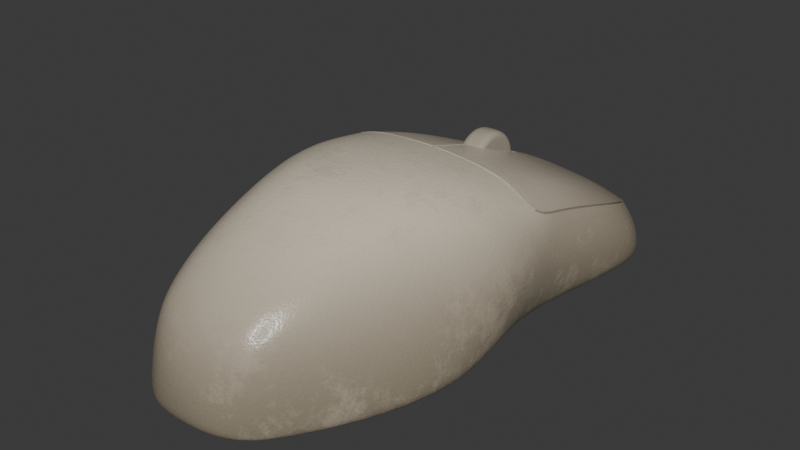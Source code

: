 # Source: Mouse_Unity.blend  (saved by Blender 4.0.36; exported with 4.5.12 LTS)
import bpy
from mathutils import Matrix  # noqa: F401  (used for matrix-valued properties, if any)

bpy.ops.wm.read_factory_settings(use_empty=True)
scene = bpy.context.scene
scene.name = 'Scene'

# ---- collections
col_collection = bpy.data.collections.new('Collection'); scene.collection.children.link(col_collection)
col_mouse = bpy.data.collections.new('Mouse'); col_collection.children.link(col_mouse)

# ---- materials (node trees are filled in below, after node groups)
mat_plastic = bpy.data.materials.new('Plastic')
mat_plastic.use_transparent_shadow = False
mat_plastic_001 = bpy.data.materials.new('Plastic.001')
mat_plastic_001.use_transparent_shadow = False

# ---- node groups
ng_auto_smooth = bpy.data.node_groups.new('Auto Smooth', 'GeometryNodeTree')
_s = ng_auto_smooth.interface.new_socket(name='Geometry', in_out='OUTPUT', socket_type='NodeSocketGeometry')
_s = ng_auto_smooth.interface.new_socket(name='Geometry', in_out='INPUT', socket_type='NodeSocketGeometry')
_s = ng_auto_smooth.interface.new_socket(name='Angle', in_out='INPUT', socket_type='NodeSocketFloat')
_s.subtype = 'ANGLE'
_s.min_value = 0.0
_s.max_value = 3.142
ng_auto_smooth.is_modifier = True
_N = ng_auto_smooth.nodes; _L = ng_auto_smooth.links
n0 = _N.new('NodeGroupOutput'); n0.name = 'Group Output'; n0.location = (480, -100)
n1 = _N.new('NodeGroupInput'); n1.name = 'Group Input'; n1.location = (-420, -300)
n2 = _N.new('NodeGroupInput'); n2.name = 'Group Input.001'; n2.location = (-60, -100)
n3 = _N.new('GeometryNodeSetShadeSmooth'); n3.name = 'Set Shade Smooth'; n3.location = (120, -100)
n3.domain = 'EDGE'
n4 = _N.new('GeometryNodeSetShadeSmooth'); n4.name = 'Set Shade Smooth.001'; n4.location = (300, -100)
n5 = _N.new('GeometryNodeInputMeshEdgeAngle'); n5.name = 'Edge Angle'; n5.location = (-420, -220)
n6 = _N.new('GeometryNodeInputEdgeSmooth'); n6.name = 'Is Edge Smooth'; n6.location = (-60, -160)
n7 = _N.new('GeometryNodeInputShadeSmooth'); n7.name = 'Is Face Smooth'; n7.location = (-240, -340)
n8 = _N.new('FunctionNodeBooleanMath'); n8.name = 'Boolean Math'; n8.location = (-60, -220)
n9 = _N.new('FunctionNodeCompare'); n9.name = 'Compare'; n9.location = (-240, -180)
n9.operation = 'LESS_EQUAL'
_L.new(n5.outputs[0], n9.inputs[0])
_L.new(n4.outputs[0], n0.inputs[0])
_L.new(n1.outputs[1], n9.inputs[1])
_L.new(n9.outputs[0], n8.inputs[0])
_L.new(n7.outputs[0], n8.inputs[1])
_L.new(n2.outputs[0], n3.inputs[0])
_L.new(n6.outputs[0], n3.inputs[1])
_L.new(n3.outputs[0], n4.inputs[0])
_L.new(n8.outputs[0], n3.inputs[2])
n0.is_active_output = True

# ---- material node trees
mat_plastic.use_nodes = True; mat_plastic.node_tree.nodes.clear()
_N = mat_plastic.node_tree.nodes; _L = mat_plastic.node_tree.links
n0 = _N.new('NodeFrame'); n0.name = 'Frame'; n0.location = (-1393, -644)
n0.label = 'Bump'
n0.width = 744
n1 = _N.new('NodeFrame'); n1.name = 'Frame.001'; n1.location = (-5193, 721)
n1.width = 2396
n2 = _N.new('ShaderNodeOutputMaterial'); n2.name = 'Material Output'; n2.location = (300, 300)
n3 = _N.new('ShaderNodeBump'); n3.name = 'Bump'; n3.location = (574, -40)
n3.inputs[0].default_value = 0.1
n3.inputs[1].default_value = 1.0
n3.inputs[2].default_value = 1.0
n4 = _N.new('ShaderNodeTexNoise'); n4.name = 'Noise Texture'; n4.location = (390, -40)
n4.inputs[2].default_value = 50.0
n4.inputs[3].default_value = 10.0
n4.inputs[4].default_value = 0.85
n4.inputs[5].default_value = 2.5
n5 = _N.new('ShaderNodeMapping'); n5.name = 'Mapping'; n5.location = (210, -40)
n6 = _N.new('ShaderNodeTexCoord'); n6.name = 'Texture Coordinate'; n6.location = (30, -40)
n7 = _N.new('ShaderNodeBevel'); n7.name = 'Bevel'; n7.location = (662, -30)
n7.inputs[0].default_value = 0.075
n8 = _N.new('ShaderNodeNewGeometry'); n8.name = 'Geometry'; n8.location = (662, -165)
n9 = _N.new('ShaderNodeVectorMath'); n9.name = 'Vector Math'; n9.location = (866, -75)
n9.operation = 'DOT_PRODUCT'
n10 = _N.new('ShaderNodeTexCoord'); n10.name = 'Texture Coordinate.001'; n10.location = (30, -429)
n11 = _N.new('ShaderNodeMapping'); n11.name = 'Mapping.001'; n11.location = (210, -429)
n12 = _N.new('ShaderNodeTexNoise'); n12.name = 'Noise Texture.001'; n12.location = (390, -429)
n12.inputs[2].default_value = 10.0
n12.inputs[3].default_value = 10.0
n12.inputs[4].default_value = 0.8
n13 = _N.new('ShaderNodeMapRange'); n13.name = 'Map Range'; n13.location = (1058, -75)
n13.clamp = False
n13.inputs[1].default_value = 0.9
n13.inputs[3].default_value = 1.0
n13.inputs[4].default_value = 0.0
n14 = _N.new('ShaderNodeMapping'); n14.name = 'Mapping.002'; n14.location = (-1494, 221)
n14.inputs[1].default_value = (-0.01, 0.0, 0.0)
n14.inputs[2].default_value = (0.0, 1.571, 0.0)
n15 = _N.new('ShaderNodeTexCoord'); n15.name = 'Texture Coordinate.002'; n15.location = (-1674, 221)
n16 = _N.new('ShaderNodeValToRGB'); n16.name = 'Color Ramp.001'; n16.location = (565, -429)
while len(n16.color_ramp.elements) > 1: n16.color_ramp.elements.remove(n16.color_ramp.elements[-1])
n16.color_ramp.elements[0].position = 0.3364; n16.color_ramp.elements[0].color = (0.0, 0.0, 0.0, 1.0)
_e = n16.color_ramp.elements.new(0.5909); _e.color = (1.0, 1.0, 1.0, 1.0)
n17 = _N.new('ShaderNodeMix'); n17.name = 'Mix'; n17.location = (1487, -86)
n17.data_type = 'RGBA'
n17.inputs[7].default_value = (5.481e-05, 5.481e-05, 5.481e-05, 1.0)
n18 = _N.new('ShaderNodeTexCoord'); n18.name = 'Texture Coordinate.003'; n18.location = (877, -435)
n19 = _N.new('ShaderNodeMapping'); n19.name = 'Mapping.003'; n19.location = (1057, -435)
n20 = _N.new('ShaderNodeTexNoise'); n20.name = 'Musgrave Texture'; n20.location = (1238, -435)
n20.width = 150
n20.noise_dimensions = '4D'
n20.normalize = False
n20.inputs[1].default_value = 1.3
n20.inputs[2].default_value = 1.0
n20.inputs[3].default_value = 14.0
n20.inputs[4].default_value = 0.8716
n20.inputs[5].default_value = 2.5
n21 = _N.new('ShaderNodeValToRGB'); n21.name = 'Color Ramp.003'; n21.location = (1425, -433)
while len(n21.color_ramp.elements) > 1: n21.color_ramp.elements.remove(n21.color_ramp.elements[-1])
n21.color_ramp.elements[0].position = 0.1; n21.color_ramp.elements[0].color = (0.05, 0.05, 0.05, 1.0)
_e = n21.color_ramp.elements.new(1.0); _e.color = (0.7, 0.7, 0.7, 1.0)
n22 = _N.new('ShaderNodeTexCoord'); n22.name = 'Texture Coordinate.004'; n22.location = (-1932, -168)
n23 = _N.new('ShaderNodeMapping'); n23.name = 'Mapping.004'; n23.location = (-1752, -168)
n24 = _N.new('ShaderNodeMix'); n24.name = 'Mix.001'; n24.location = (1778, -101)
n24.data_type = 'RGBA'
n24.inputs[7].default_value = (0.3, 0.3, 0.3, 1.0)
n25 = _N.new('ShaderNodeValToRGB'); n25.name = 'Color Ramp.004'; n25.location = (2126, -174)
while len(n25.color_ramp.elements) > 1: n25.color_ramp.elements.remove(n25.color_ramp.elements[-1])
n25.color_ramp.elements[0].position = 0.0; n25.color_ramp.elements[0].color = (0.9, 0.8161, 0.54, 1.0)
_e = n25.color_ramp.elements.new(1.0); _e.color = (0.0, 0.0, 0.0, 1.0)
n26 = _N.new('ShaderNodeValToRGB'); n26.name = 'Color Ramp.005'; n26.location = (-1385, -166)
while len(n26.color_ramp.elements) > 1: n26.color_ramp.elements.remove(n26.color_ramp.elements[-1])
n26.color_ramp.elements[0].position = 0.0; n26.color_ramp.elements[0].color = (0.3, 0.3, 0.3, 1.0)
_e = n26.color_ramp.elements.new(1.0); _e.color = (0.6, 0.6, 0.6, 1.0)
n27 = _N.new('ShaderNodeTexGradient'); n27.name = 'Gradient Texture'; n27.location = (-1313, 227)
n27.gradient_type = 'QUADRATIC'
n28 = _N.new('ShaderNodeTexNoise'); n28.name = 'Musgrave Texture.001'; n28.location = (-1572, -168)
n28.width = 150
n28.noise_dimensions = '4D'
n28.normalize = False
n28.inputs[1].default_value = 1.3
n28.inputs[2].default_value = 1.0
n28.inputs[3].default_value = 9.0
n28.inputs[4].default_value = 0.8706
n29 = _N.new('ShaderNodeMix'); n29.name = 'Mix.002'; n29.location = (-977, 228)
n29.data_type = 'RGBA'
n29.inputs[7].default_value = (0.4946, 0.4946, 0.4946, 1.0)
n30 = _N.new('ShaderNodeBsdfPrincipled'); n30.name = 'Principled BSDF'; n30.location = (-9, 281)
n30.inputs[2].default_value = 0.25
n30.inputs[3].default_value = 1.45
n31 = _N.new('ShaderNodeValToRGB'); n31.name = 'Color Ramp.006'; n31.location = (-444, 308)
while len(n31.color_ramp.elements) > 1: n31.color_ramp.elements.remove(n31.color_ramp.elements[-1])
n31.color_ramp.elements[0].position = 0.0; n31.color_ramp.elements[0].color = (0.15, 0.12, 0.075, 1.0)
_e = n31.color_ramp.elements.new(1.0); _e.color = (0.9, 0.792, 0.63, 1.0)
n3.parent = n0
n4.parent = n0
n5.parent = n0
n6.parent = n0
n7.parent = n1
n8.parent = n1
n9.parent = n1
n10.parent = n1
n11.parent = n1
n12.parent = n1
n13.parent = n1
n16.parent = n1
n17.parent = n1
n18.parent = n1
n19.parent = n1
n20.parent = n1
n21.parent = n1
n24.parent = n1
n25.parent = n1
_L.new(n5.outputs[0], n4.inputs[0])
_L.new(n6.outputs[3], n5.inputs[0])
_L.new(n4.outputs[0], n3.inputs[3])
_L.new(n3.outputs[0], n30.inputs[5])
_L.new(n7.outputs[0], n9.inputs[0])
_L.new(n8.outputs[1], n9.inputs[1])
_L.new(n9.outputs[1], n13.inputs[0])
_L.new(n11.outputs[0], n12.inputs[0])
_L.new(n10.outputs[3], n11.inputs[0])
_L.new(n13.outputs[0], n17.inputs[6])
_L.new(n12.outputs[0], n16.inputs[0])
_L.new(n16.outputs[0], n17.inputs[0])
_L.new(n19.outputs[0], n20.inputs[0])
_L.new(n18.outputs[3], n19.inputs[0])
_L.new(n17.outputs[2], n24.inputs[6])
_L.new(n20.outputs[0], n21.inputs[0])
_L.new(n21.outputs[0], n24.inputs[0])
_L.new(n24.outputs[2], n25.inputs[0])
_L.new(n14.outputs[0], n27.inputs[0])
_L.new(n15.outputs[3], n14.inputs[0])
_L.new(n23.outputs[0], n28.inputs[0])
_L.new(n22.outputs[3], n23.inputs[0])
_L.new(n28.outputs[0], n26.inputs[0])
_L.new(n27.outputs[0], n29.inputs[6])
_L.new(n26.outputs[0], n29.inputs[0])
_L.new(n29.outputs[2], n31.inputs[0])
_L.new(n31.outputs[0], n30.inputs[0])
_L.new(n30.outputs[0], n2.inputs[0])
n2.is_active_output = True
mat_plastic_001.use_nodes = True; mat_plastic_001.node_tree.nodes.clear()
_N = mat_plastic_001.node_tree.nodes; _L = mat_plastic_001.node_tree.links
n0 = _N.new('NodeFrame'); n0.name = 'Frame'; n0.location = (-1695, -637)
n0.label = 'Bump'
n0.width = 744
n1 = _N.new('ShaderNodeTexNoise'); n1.name = 'Noise Texture'; n1.location = (390, -40)
n1.inputs[2].default_value = 10.0
n1.inputs[3].default_value = 10.0
n1.inputs[4].default_value = 0.8
n2 = _N.new('ShaderNodeMapping'); n2.name = 'Mapping'; n2.location = (210, -40)
n3 = _N.new('ShaderNodeTexCoord'); n3.name = 'Texture Coordinate'; n3.location = (30, -40)
n4 = _N.new('ShaderNodeBevel'); n4.name = 'Bevel'; n4.location = (-3408, 435)
n4.inputs[0].default_value = 0.1
n5 = _N.new('ShaderNodeNewGeometry'); n5.name = 'Geometry'; n5.location = (-3408, 299)
n6 = _N.new('ShaderNodeVectorMath'); n6.name = 'Vector Math'; n6.location = (-3204, 390)
n6.operation = 'DOT_PRODUCT'
n7 = _N.new('ShaderNodeMapRange'); n7.name = 'Map Range'; n7.location = (-3012, 390)
n7.clamp = False
n7.inputs[1].default_value = 0.9
n7.inputs[3].default_value = 1.0
n7.inputs[4].default_value = 0.0
n8 = _N.new('ShaderNodeMix'); n8.name = 'Mix'; n8.location = (-2583, 379)
n8.data_type = 'RGBA'
n8.inputs[7].default_value = (5.481e-05, 5.481e-05, 5.481e-05, 1.0)
n9 = _N.new('ShaderNodeTexCoord'); n9.name = 'Texture Coordinate.001'; n9.location = (-4040, 36)
n10 = _N.new('ShaderNodeMapping'); n10.name = 'Mapping.001'; n10.location = (-3860, 36)
n11 = _N.new('ShaderNodeTexNoise'); n11.name = 'Noise Texture.001'; n11.location = (-3680, 36)
n11.inputs[2].default_value = 10.0
n11.inputs[3].default_value = 10.0
n11.inputs[4].default_value = 0.8
n12 = _N.new('ShaderNodeValToRGB'); n12.name = 'Color Ramp.001'; n12.location = (-3505, 36)
while len(n12.color_ramp.elements) > 1: n12.color_ramp.elements.remove(n12.color_ramp.elements[-1])
n12.color_ramp.elements[0].position = 0.3364; n12.color_ramp.elements[0].color = (0.0, 0.0, 0.0, 1.0)
_e = n12.color_ramp.elements.new(0.5909); _e.color = (1.0, 1.0, 1.0, 1.0)
n13 = _N.new('ShaderNodeTexCoord'); n13.name = 'Texture Coordinate.003'; n13.location = (-3192, 30)
n14 = _N.new('ShaderNodeMapping'); n14.name = 'Mapping.003'; n14.location = (-3012, 30)
n15 = _N.new('ShaderNodeTexNoise'); n15.name = 'Musgrave Texture'; n15.location = (-2832, 30)
n15.width = 150
n15.noise_dimensions = '4D'
n15.normalize = False
n15.inputs[1].default_value = 1.3
n15.inputs[2].default_value = 1.0
n15.inputs[3].default_value = 14.0
n15.inputs[4].default_value = 0.8716
n15.inputs[5].default_value = 2.5
n16 = _N.new('ShaderNodeValToRGB'); n16.name = 'Color Ramp.004'; n16.location = (-638, 291)
while len(n16.color_ramp.elements) > 1: n16.color_ramp.elements.remove(n16.color_ramp.elements[-1])
n16.color_ramp.elements[0].position = 0.0; n16.color_ramp.elements[0].color = (0.3, 0.3, 0.2093, 1.0)
_e = n16.color_ramp.elements.new(1.0); _e.color = (0.0, 0.0, 0.0, 1.0)
n17 = _N.new('ShaderNodeOutputMaterial'); n17.name = 'Material Output'; n17.location = (300, 300)
n18 = _N.new('ShaderNodeBump'); n18.name = 'Bump'; n18.location = (574, -40)
n18.inputs[0].default_value = 0.05
n18.inputs[1].default_value = 1.0
n18.inputs[2].default_value = 1.0
n19 = _N.new('ShaderNodeMix'); n19.name = 'Mix.001'; n19.location = (-2292, 364)
n19.data_type = 'RGBA'
n19.inputs[7].default_value = (0.6, 0.6, 0.6, 1.0)
n20 = _N.new('ShaderNodeValToRGB'); n20.name = 'Color Ramp.003'; n20.location = (-2645, 32)
while len(n20.color_ramp.elements) > 1: n20.color_ramp.elements.remove(n20.color_ramp.elements[-1])
n20.color_ramp.elements[0].position = 0.1; n20.color_ramp.elements[0].color = (0.05, 0.05, 0.05, 1.0)
_e = n20.color_ramp.elements.new(1.0); _e.color = (0.7, 0.7, 0.7, 1.0)
n21 = _N.new('ShaderNodeBsdfPrincipled'); n21.name = 'Principled BSDF.001'; n21.location = (-310, 288)
n21.inputs[0].default_value = (0.4, 0.3517, 0.2792, 1.0)
n21.inputs[2].default_value = 0.25
n21.inputs[3].default_value = 1.45
n1.parent = n0
n2.parent = n0
n3.parent = n0
n18.parent = n0
_L.new(n2.outputs[0], n1.inputs[0])
_L.new(n3.outputs[3], n2.inputs[0])
_L.new(n1.outputs[0], n18.inputs[3])
_L.new(n18.outputs[0], n21.inputs[5])
_L.new(n4.outputs[0], n6.inputs[0])
_L.new(n5.outputs[1], n6.inputs[1])
_L.new(n6.outputs[1], n7.inputs[0])
_L.new(n10.outputs[0], n11.inputs[0])
_L.new(n9.outputs[3], n10.inputs[0])
_L.new(n7.outputs[0], n8.inputs[6])
_L.new(n11.outputs[0], n12.inputs[0])
_L.new(n12.outputs[0], n8.inputs[0])
_L.new(n14.outputs[0], n15.inputs[0])
_L.new(n13.outputs[3], n14.inputs[0])
_L.new(n8.outputs[2], n19.inputs[6])
_L.new(n15.outputs[0], n20.inputs[0])
_L.new(n20.outputs[0], n19.inputs[0])
_L.new(n19.outputs[2], n16.inputs[0])
_L.new(n21.outputs[0], n17.inputs[0])
n17.is_active_output = True

# ---- world
world_world = bpy.data.worlds.new('World'); scene.world = world_world
world_world.use_nodes = True; world_world.node_tree.nodes.clear()
_N = world_world.node_tree.nodes; _L = world_world.node_tree.links
n0 = _N.new('ShaderNodeOutputWorld'); n0.name = 'World Output'; n0.location = (300, 300)
n1 = _N.new('ShaderNodeBackground'); n1.name = 'Background'; n1.location = (10, 300)
n1.inputs[0].default_value = (0.05088, 0.05088, 0.05088, 1.0)
_L.new(n1.outputs[0], n0.inputs[0])
n0.is_active_output = True
world_world.color = (0.05088, 0.05088, 0.05088)
world_world.use_sun_shadow = False
world_world.sun_shadow_jitter_overblur = 0.0

# ---- meshes
me_cube_007 = bpy.data.meshes.new('Cube.007')
me_cube_007.from_pydata([(0.7852, 2.774, 0.02529), (-0.7849, 2.67, 0.02529), (-0.8419, 2.161, 0.01686), (0.8419, 2.247, 0.01686), (0.3871, -0.8313, 0.02529), (-0.3871, -0.8313, 0.02529), (0.7021, 1.337, 0.01686), (0.7495, 0.7752, 0.01686), (-0.7495, 0.7752, 0.01686), (-0.7021, 1.321, 0.01686), (-0.834, 0.2972, 0.01686), (0.834, 0.2972, 0.01686), (-0.671, -0.3309, 0.01686), (0.671, -0.3309, 0.01686), (0.8324, 2.81, 0.126), (-0.8322, 2.701, 0.1321), (-0.966, 2.16, 0.1622), (0.966, 2.258, 0.1525), (0.3842, -0.8594, 0.1763), (-0.3842, -0.8614, 0.1779), (0.88, 1.401, 0.194), (0.9395, 0.821, 0.2189), (-0.9395, 0.8043, 0.2194), (-0.88, 1.366, 0.1972), (-0.9177, 0.2976, 0.2253), (0.9177, 0.3087, 0.2235), (-0.7207, -0.3274, 0.2057), (0.7207, -0.3216, 0.2023), (-0.8456, 2.226, 0.5016), (-0.8304, 1.561, 0.6817), (-0.8346, 0.9264, 0.7935), (-0.6737, 0.3032, 0.8222), (-0.5223, -0.3209, 0.721), (0.8457, 2.323, 0.4594), (0.8304, 1.653, 0.6679), (0.8346, 0.9986, 0.7912), (0.6737, 0.3514, 0.8145), (0.5223, -0.2958, 0.7062), (-0.3765, -0.7516, 0.5441), (0.3765, -0.7419, 0.5363), (-0.7231, 2.677, 0.3362), (0.7235, 2.766, 0.3088), (-0.2973, 2.223, 0.0), (0.2975, 2.26, 0.0), (-0.3104, 0.9833, 0.9955), (0.3104, 1.017, 0.9945), (-0.2366, 0.3222, 1.028), (0.2366, 0.3444, 1.024), (-0.1816, -0.3276, 0.8932), (0.1816, -0.316, 0.8864), (0.2186, 2.884, 0.3396), (-0.2175, 2.853, 0.349), (-0.3106, 0.2972, 0.0), (0.3106, 0.2972, 0.0), (-0.1398, -0.9064, 0.01686), (0.1398, -0.9064, 0.01686), (0.2554, 1.336, 0.0), (-0.2554, 1.328, 0.0), (0.2134, 2.998, 0.1232), (-0.2124, 2.966, 0.1245), (-0.1388, -0.848, 0.5865), (0.1388, -0.8443, 0.5835), (0.2516, -0.3356, 0.0), (-0.2516, -0.3356, 0.0), (-0.1179, -1.006, 0.1716), (0.1179, -1.006, 0.1712), (0.2372, 2.888, 0.01686), (-0.2364, 2.853, 0.01686), (-0.2711, 0.7752, 0.0), (0.2711, 0.7752, 0.0), (-1.397e-09, 0.7752, 0.0), (-0.5342, 0.7752, 0.002108), (0.000442, 2.893, 0.01686), (0.8521, 2.593, 0.01831), (-0.8519, 2.488, 0.01831), (0.7014, 1.014, 0.01686), (0.5551, 2.844, 0.01831), (-0.7014, 1.012, 0.01686), (8.149e-09, -1.014, 0.1714), (-0.7685, 1.735, 0.01686), (0.7685, 1.786, 0.01686), (-0.5118, -0.6421, 0.01831), (0.7869, -0.002818, 0.01686), (-0.2408, -0.9726, 0.1725), (0.809, 0.5494, 0.01686), (-0.809, 0.5494, 0.01686), (-0.7869, -0.002818, 0.01686), (0.5118, -0.6421, 0.01831), (4.191e-09, -0.3365, 0.0), (0.4928, -0.3333, 0.002108), (3.725e-09, -0.861, 0.5872), (-0.278, -0.8066, 0.5766), (0.0005702, 3.008, 0.1238), (0.609, 0.2972, 0.002108), (8.848e-09, 0.2972, 0.0), (-0.5047, 2.771, 0.3472), (-0.609, 0.2972, 0.002108), (0.0006013, 2.891, 0.3464), (0.5053, 2.836, 0.3266), (0.3616, -0.3021, 0.8401), (2.794e-09, -0.3253, 0.9004), (-0.3616, -0.3241, 0.8531), (0.534, 2.938, 0.1228), (-1.071e-08, 1.333, 0.0), (0.9642, 2.588, 0.136), (-0.9642, 2.473, 0.1449), (0.9004, 1.077, 0.2091), (-0.9004, 1.056, 0.2102), (-0.9161, 1.762, 0.1806), (0.9161, 1.827, 0.1736), (-0.5556, -0.632, 0.1904), (0.8428, 0.002682, 0.2154), (0.9491, 0.5759, 0.2242), (-0.9491, 0.562, 0.2251), (-0.8428, -0.005681, 0.2183), (0.5556, -0.6284, 0.1877), (0.4688, 0.3536, 0.9714), (0.603, 2.256, 0.002108), (-0.9307, 0.2972, 0.0682), (-0.7401, -0.3296, 0.06576), (-0.9472, 2.151, 0.06033), (-0.8198, 1.325, 0.0647), (-4.191e-09, 0.3333, 1.039), (0.3827, -0.8719, 0.06318), (0.7401, -0.3289, 0.06533), (0.8198, 1.345, 0.0643), (0.9472, 2.245, 0.0591), (0.8368, 2.805, 0.05689), (-0.3827, -0.8721, 0.06338), (-0.8366, 2.694, 0.05765), (-0.4688, 0.3115, 0.9782), (0.9307, 0.2986, 0.06798), (0.881, 0.7809, 0.06741), (-0.881, 0.7788, 0.06747), (-0.7895, 2.699, 0.2428), (1.63e-09, 1.0, 1.008), (0.6086, 1.027, 0.9433), (-0.8414, 1.899, 0.5968), (-0.6086, 0.9637, 0.9453), (0.5028, 1.337, 0.002108), (-0.842, 1.238, 0.7471), (-0.7675, 0.617, 0.8217), (6.519e-09, -0.9108, 0.01686), (-0.5938, -0.01552, 0.7866), (-0.4459, -0.5851, 0.6339), (0.8034, 2.6, 0.3698), (-0.6029, 2.19, 0.002108), (0.8414, 1.995, 0.5664), (0.2773, -0.8857, 0.01831), (0.842, 1.321, 0.7425), (-0.5028, 1.324, 0.002108), (0.7675, 0.6772, 0.8179), (-0.5334, 2.864, 0.1261), (0.5938, 0.02073, 0.774), (0.278, -0.7992, 0.5707), (0.3868, -0.8067, 0.3728), (-0.6446, -0.3231, 0.4648), (-0.8274, 0.299, 0.5239), (-0.9358, 0.8633, 0.5065), (-0.9024, 1.46, 0.4398), (-0.9488, 2.188, 0.3342), (0.9489, 2.289, 0.3057), (0.9024, 1.529, 0.4305), (0.9358, 0.9119, 0.505), (0.8274, 0.3315, 0.5187), (0.6446, -0.3062, 0.4549), (-0.3868, -0.8126, 0.3775), (8.838e-05, 2.248, 0.0), (0.4459, -0.5694, 0.622), (-0.2773, -0.8857, 0.01831), (-0.4928, -0.3333, 0.002108), (-0.8032, 2.506, 0.408), (0.2408, -0.9716, 0.1717), (0.7897, 2.799, 0.225), (-0.5546, 2.767, 0.01831), (0.5342, 0.7752, 0.002108), (-0.1182, -1.005, 0.0615), (0.1182, -1.005, 0.06145), (-0.2527, 1.013, 0.0), (0.2527, 1.014, 0.0), (0.2948, -0.003409, 0.0), (-0.2948, -0.003409, 0.0), (0.2198, 2.985, 0.05544), (-0.2188, 2.952, 0.05561), (0.1586, -0.6164, 0.7583), (-0.1586, -0.6235, 0.7638), (0.1253, -0.9627, 0.3658), (-0.1253, -0.9643, 0.367), (0.2055, 0.00981, 0.9763), (-0.2055, -0.006917, 0.9821), (-0.2779, 0.6528, 1.029), (0.2779, 0.6806, 1.027), (-0.3176, 1.314, 0.9389), (0.3176, 1.353, 0.9368), (0.2735, 2.643, 0.002108), (-0.2731, 2.604, 0.002108), (-0.2062, 2.95, 0.2254), (0.2073, 2.98, 0.2212), (0.2971, 0.5494, 0.0), (-0.2971, 0.5494, 0.0), (0.1915, -0.6628, 0.002108), (-0.1915, -0.6628, 0.002108), (-0.2817, 1.762, 0.0), (0.2817, 1.785, 0.0), (0.5556, 1.787, 0.002108), (-0.3754, -0.654, 0.004137), (-0.5838, 0.5494, 0.002108), (0.5103, 2.921, 0.2186), (-0.5932, 2.544, 0.004137), (0.6214, 1.363, 0.8863), (0.5475, 0.6906, 0.9748), (-0.4083, -0.01339, 0.935), (-0.8687, -0.003065, 0.06733), (-0.8762, 1.734, 0.06262), (-0.2552, -0.9209, 0.3676), (0.5612, -0.6424, 0.06378), (0.8762, 1.79, 0.06174), (0.9594, 2.587, 0.05732), (-0.5612, -0.6428, 0.06412), (-0.9594, 2.471, 0.05843), (0.4083, 0.01832, 0.924), (0.8687, -0.00202, 0.06697), (0.8306, 1.022, 0.06618), (0.9261, 0.5527, 0.06807), (-0.8306, 1.017, 0.06632), (0.2552, -0.9175, 0.3649), (-0.9261, 0.551, 0.06818), (-0.5475, 0.6379, 0.9782), (-0.317, -0.6006, 0.7371), (0.317, -0.587, 0.7268), (-0.5445, 2.852, 0.05609), (-0.7443, -0.01143, 0.5029), (-0.8993, 0.5878, 0.5235), (-0.9212, 1.144, 0.4787), (-0.9231, 1.827, 0.3897), (0.9231, 1.912, 0.3692), (0.9212, 1.201, 0.4756), (0.8993, 0.6283, 0.5209), (0.7443, 0.01297, 0.4944), (0.5775, -0.003114, 0.002108), (-0.9249, 2.482, 0.2814), (-0.521, -0.6048, 0.4174), (0.521, -0.5943, 0.4095), (0.9249, 2.59, 0.2554), (-0.5775, -0.003114, 0.002108), (-1.193e-08, 0.00101, 0.9917), (-5.995e-09, -0.00352, 0.0), (3.725e-09, -0.9762, 0.3667), (0.4983, 1.014, 0.002108), (5.995e-09, -0.6301, 0.7674), (0.5451, 2.929, 0.05567), (-1.141e-08, 1.014, 0.0), (0.2399, -0.9773, 0.06178), (-0.4983, 1.012, 0.002108), (0.0005243, 2.994, 0.05552), (7.101e-09, -1.011, 0.06147), (-0.2399, -0.9774, 0.06188), (-7.48e-09, 0.6667, 1.041), (-0.6214, 1.29, 0.8903), (-1.31e-09, 1.333, 0.9506), (0.5934, 2.621, 0.004137), (0.0002652, 2.639, 0.002108), (-0.5096, 2.853, 0.2289), (0.0006338, 2.991, 0.2236), (0.5838, 0.5494, 0.002108), (-8.906e-09, 0.5494, 0.0), (0.3754, -0.654, 0.004137), (3.725e-09, -0.6654, 0.002108), (-0.5556, 1.747, 0.002108), (1.104e-05, 1.776, 0.0), (0.06, 2.157, 0.6546), (-0.06, 2.157, 0.6546), (0.06, 2.131, 0.5646), (-0.06, 2.131, 0.5646), (0.06, 2.058, 0.4987), (-0.06, 2.058, 0.4987), (0.06, 1.96, 0.4746), (-0.06, 1.96, 0.4746), (0.06, 1.861, 0.4987), (-0.06, 1.861, 0.4987), (0.06, 1.788, 0.5646), (-0.06, 1.788, 0.5646), (0.06, 1.762, 0.6546), (-0.06, 1.762, 0.6546), (0.06, 1.788, 0.7445), (-0.06, 1.788, 0.7445), (0.06, 1.861, 0.8104), (-0.06, 1.861, 0.8104), (0.06, 1.96, 0.8345), (-0.06, 1.96, 0.8345), (0.06, 2.058, 0.8104), (-0.06, 2.058, 0.8104), (0.06, 2.131, 0.7445), (-0.06, 2.131, 0.7445), (0.06, 1.961, 0.5582), (0.06, 2.065, 0.6531), (0.06, 1.854, 0.656), (0.06, 1.958, 0.7509), (-0.06, 2.065, 0.6531), (-0.06, 1.961, 0.5582), (-0.06, 1.958, 0.7509), (-0.06, 1.854, 0.656), (0.06, 2.151, 0.608), (-0.06, 2.151, 0.608), (0.06, 2.099, 0.5273), (-0.06, 2.099, 0.5273), (0.06, 2.011, 0.4808), (-0.06, 2.011, 0.4808), (0.06, 1.908, 0.4808), (-0.06, 1.908, 0.4808), (0.06, 1.82, 0.5273), (-0.06, 1.82, 0.5273), (0.06, 1.769, 0.608), (-0.06, 1.769, 0.608), (0.06, 1.769, 0.7011), (-0.06, 1.769, 0.7011), (0.06, 1.82, 0.7818), (-0.06, 1.82, 0.7818), (0.06, 1.908, 0.8283), (-0.06, 1.908, 0.8283), (0.06, 2.011, 0.8283), (-0.06, 2.011, 0.8283), (0.06, 2.099, 0.7818), (-0.06, 2.099, 0.7818), (0.06, 2.151, 0.7011), (-0.06, 2.151, 0.7011), (0.06, 1.906, 0.5186), (0.06, 2.016, 0.5181), (0.06, 1.81, 0.6057), (0.06, 1.906, 0.6054), (0.06, 1.81, 0.7055), (0.06, 2.015, 0.6038), (0.06, 2.11, 0.6036), (0.06, 1.904, 0.7053), (0.06, 2.014, 0.7037), (0.06, 1.904, 0.791), (0.06, 2.109, 0.7034), (0.06, 2.013, 0.7905), (-0.06, 2.109, 0.7034), (-0.06, 2.11, 0.6036), (-0.06, 2.013, 0.7905), (-0.06, 2.014, 0.7037), (-0.06, 1.904, 0.791), (-0.06, 2.015, 0.6038), (-0.06, 2.016, 0.5181), (-0.06, 1.904, 0.7053), (-0.06, 1.906, 0.6054), (-0.06, 1.81, 0.7055), (-0.06, 1.906, 0.5186), (-0.06, 1.81, 0.6057), (0.06, 1.96, 0.4991), (0.06, 1.854, 0.5589), (0.06, 1.789, 0.6552), (0.06, 2.066, 0.5575), (0.06, 1.96, 0.6546), (0.06, 1.853, 0.7516), (0.06, 2.13, 0.6539), (0.06, 2.065, 0.7502), (0.06, 1.959, 0.81), (-0.06, 2.13, 0.6539), (-0.06, 2.065, 0.7502), (-0.06, 1.959, 0.81), (-0.06, 2.066, 0.5575), (-0.06, 1.96, 0.6546), (-0.06, 1.853, 0.7516), (-0.06, 1.96, 0.4991), (-0.06, 1.854, 0.5589), (-0.06, 1.789, 0.6552), (0.06, 2.178, 0.6546), (0.06, 2.17, 0.6031), (0.06, 2.149, 0.5552), (-0.06, 2.149, 0.5552), (-0.06, 2.17, 0.6031), (-0.06, 2.178, 0.6546), (0.06, 2.114, 0.5141), (0.06, 2.069, 0.4825), (-0.06, 2.069, 0.4825), (-0.06, 2.114, 0.5141), (0.06, 2.016, 0.4627), (0.06, 1.96, 0.4558), (-0.06, 1.96, 0.4558), (-0.06, 2.016, 0.4627), (0.06, 1.903, 0.4627), (0.06, 1.85, 0.4825), (-0.06, 1.85, 0.4825), (-0.06, 1.903, 0.4627), (0.06, 1.805, 0.5141), (0.06, 1.771, 0.5552), (-0.06, 1.771, 0.5552), (-0.06, 1.805, 0.5141), (0.06, 1.749, 0.6031), (0.06, 1.741, 0.6546), (-0.06, 1.741, 0.6546), (-0.06, 1.749, 0.6031), (0.06, 1.749, 0.706), (0.06, 1.771, 0.7539), (-0.06, 1.771, 0.7539), (-0.06, 1.749, 0.706), (0.06, 1.805, 0.795), (0.06, 1.85, 0.8266), (-0.06, 1.85, 0.8266), (-0.06, 1.805, 0.795), (0.06, 1.903, 0.8465), (0.06, 1.96, 0.8533), (-0.06, 1.96, 0.8533), (-0.06, 1.903, 0.8465), (0.06, 2.016, 0.8465), (0.06, 2.069, 0.8266), (-0.06, 2.069, 0.8266), (-0.06, 2.016, 0.8465), (0.06, 2.114, 0.795), (0.06, 2.149, 0.7539), (-0.06, 2.149, 0.7539), (-0.06, 2.114, 0.795), (0.06, 2.17, 0.706), (-0.06, 2.17, 0.706), (-1.287e-18, 2.178, 0.6546), (4.343e-09, 2.149, 0.5552), (7.522e-09, 2.069, 0.4825), (8.686e-09, 1.96, 0.4558), (7.522e-09, 1.85, 0.4825), (4.343e-09, 1.771, 0.5552), (-1.287e-18, 1.741, 0.6546), (-4.343e-09, 1.771, 0.7539), (-7.522e-09, 1.85, 0.8266), (-8.686e-09, 1.96, 0.8533), (-7.522e-09, 2.069, 0.8266), (-4.343e-09, 2.149, 0.7539), (5.973e-09, 2.17, 0.6031), (6.141e-09, 2.114, 0.5141), (8.388e-09, 2.016, 0.4627), (8.388e-09, 1.903, 0.4627), (6.141e-09, 1.805, 0.5141), (2.248e-09, 1.749, 0.6031), (-2.248e-09, 1.749, 0.706), (-6.141e-09, 1.805, 0.795), (-8.388e-09, 1.903, 0.8465), (-8.388e-09, 2.016, 0.8465), (-6.141e-09, 2.114, 0.795), (-2.248e-09, 2.17, 0.706), (0.08386, 2.198, 0.661), (0.08428, 1.79, 0.8134), (0.1194, 1.994, 0.737), (-0.001138, 1.71, 0.8433), (-0.001138, 2.276, 0.6318), (0.1103, 1.883, 0.7786), (0.11, 2.105, 0.6955), (0.04439, 2.256, 0.6393), (0.04493, 1.73, 0.8358), (0.09919, 1.833, 0.7972), (0.1171, 1.938, 0.7582), (0.117, 2.051, 0.7158), (0.09886, 2.155, 0.677), (0.06541, 2.231, 0.6485), (0.02165, 2.271, 0.6338), (0.02222, 1.715, 0.8415), (0.06589, 1.755, 0.8264), (0.05295, 1.804, 0.8081), (0.03516, 1.804, 0.8081), (-0.001138, 1.804, 0.8081), (0.07082, 1.804, 0.8081), (0.07082, 1.853, 0.7897), (0.07082, 1.903, 0.7712), (0.07082, 1.952, 0.7528), (0.07082, 2.001, 0.7344), (0.07082, 2.051, 0.7159), (0.07082, 2.1, 0.6975), (0.07082, 2.149, 0.6791), (0.05295, 2.191, 0.6637), (0.03516, 2.191, 0.6637), (-0.001138, 2.191, 0.6637), (0.07082, 2.191, 0.6637), (-0.001138, 2.247, 0.6424), (-0.001138, 2.217, 0.6537), (0.02022, 2.244, 0.6438), (0.03824, 2.212, 0.6556), (0.04132, 2.234, 0.6475), (0.05207, 2.227, 0.6501), (0.04735, 2.209, 0.6567), (0.08202, 1.87, 0.7834), (0.09366, 1.866, 0.7848), (0.08701, 1.999, 0.7353), (0.1032, 1.997, 0.7361), (0.08624, 1.947, 0.7546), (0.1017, 1.942, 0.7564), (0.08397, 1.896, 0.7737), (0.09712, 1.89, 0.7761), (0.08389, 2.102, 0.6968), (0.09697, 2.104, 0.6962), (0.0862, 2.051, 0.7159), (0.1016, 2.051, 0.7159), (0.09322, 2.131, 0.686), (0.0824, 2.129, 0.6867), (-0.001138, 1.741, 0.8316), (0.04738, 1.783, 0.8159), (0.05148, 1.763, 0.8235), (0.04168, 1.755, 0.8266), (0.03842, 1.779, 0.8174), (0.0206, 1.745, 0.8304), (-0.001138, 1.774, 0.8193), (-0.08614, 2.198, 0.661), (-0.08655, 1.79, 0.8134), (-0.1217, 1.994, 0.737), (-0.1125, 1.883, 0.7786), (-0.1123, 2.105, 0.6955), (-0.04667, 2.256, 0.6393), (-0.04721, 1.73, 0.8358), (-0.1015, 1.833, 0.7972), (-0.1194, 1.938, 0.7582), (-0.1193, 2.051, 0.7158), (-0.1011, 2.155, 0.677), (-0.06768, 2.231, 0.6485), (-0.02392, 2.271, 0.6338), (-0.02449, 1.715, 0.8415), (-0.06817, 1.755, 0.8264), (-0.05523, 1.804, 0.8081), (-0.03744, 1.804, 0.8081), (-0.07309, 1.804, 0.8081), (-0.07309, 1.853, 0.7897), (-0.07309, 1.903, 0.7712), (-0.07309, 1.952, 0.7528), (-0.07309, 2.001, 0.7344), (-0.07309, 2.051, 0.7159), (-0.07309, 2.1, 0.6975), (-0.07309, 2.149, 0.6791), (-0.05523, 2.191, 0.6637), (-0.03744, 2.191, 0.6637), (-0.07309, 2.191, 0.6637), (-0.0225, 2.244, 0.6438), (-0.04052, 2.212, 0.6556), (-0.04359, 2.234, 0.6475), (-0.05435, 2.227, 0.6501), (-0.04963, 2.209, 0.6567), (-0.0843, 1.87, 0.7834), (-0.09593, 1.866, 0.7848), (-0.08929, 1.999, 0.7353), (-0.1055, 1.997, 0.7361), (-0.08852, 1.947, 0.7546), (-0.1039, 1.942, 0.7564), (-0.08624, 1.896, 0.7737), (-0.09939, 1.89, 0.7761), (-0.08617, 2.102, 0.6968), (-0.09924, 2.104, 0.6962), (-0.08848, 2.051, 0.7159), (-0.1039, 2.051, 0.7159), (-0.0955, 2.131, 0.686), (-0.08467, 2.129, 0.6867), (-0.04966, 1.783, 0.8159), (-0.05376, 1.763, 0.8235), (-0.04395, 1.755, 0.8266), (-0.0407, 1.779, 0.8174), (-0.02288, 1.745, 0.8304), (-0.01929, 2.191, 0.6637), (0.01701, 2.191, 0.6637), (0.01855, 2.215, 0.6547), (-0.02083, 2.215, 0.6547), (0.01701, 1.804, 0.8081), (-0.01929, 1.804, 0.8081), (0.01864, 1.777, 0.8183), (-0.02092, 1.777, 0.8183), (-0.8378, 2.21, 0.4424), (-0.8118, 1.536, 0.6125), (0.8385, 2.307, 0.4025), (0.8119, 1.623, 0.5996), (-0.7178, 2.656, 0.2934), (0.7202, 2.748, 0.2656), (-0.2991, 2.289, 0.5827), (0.2992, 2.331, 0.5639), (-0.3104, 1.633, 0.8188), (0.311, 1.676, 0.8126), (0.2124, 2.875, 0.2881), (-0.2087, 2.844, 0.2973), (-0.4945, 2.759, 0.2979), (0.002067, 2.883, 0.2941), (0.4976, 2.825, 0.2778), (-0.8264, 1.879, 0.5323), (-0.8189, 1.182, 0.6946), (0.0003246, 1.655, 0.8282), (0.6012, 1.686, 0.764), (-0.6009, 1.608, 0.776), (0.000135, 2.317, 0.5837), (0.5984, 2.328, 0.5188), (-0.5982, 2.253, 0.5551), (0.8047, 2.583, 0.319), (0.8266, 1.972, 0.5038), (0.8186, 1.262, 0.6914), (-0.8033, 2.485, 0.3562), (-0.256, 2.601, 0.4482), (0.257, 2.638, 0.4319), (-0.3117, 1.239, 0.9114), (0.3123, 1.277, 0.9095), (-0.3119, 1.961, 0.7102), (0.3121, 2.005, 0.6964), (-0.5477, 2.544, 0.4339), (0.6072, 2.013, 0.6469), (0.604, 1.288, 0.8614), (0.0006151, 2.635, 0.4461), (0.5486, 2.614, 0.4012), (-0.6037, 1.217, 0.865), (0.0002995, 1.258, 0.923), (-0.607, 1.934, 0.6731), (0.0001786, 1.986, 0.7156)], [], [(43, 117, 204, 203), (117, 3, 80, 204), (204, 80, 6, 139), (203, 204, 139, 56), (54, 169, 205, 201), (169, 5, 81, 205), (205, 81, 12, 170), (201, 205, 170, 63), (68, 199, 206, 71), (199, 52, 96, 206), (206, 96, 10, 85), (71, 206, 85, 8), (58, 197, 207, 102), (197, 50, 98, 207), (207, 98, 41, 173), (102, 207, 173, 14), (67, 195, 208, 174), (195, 42, 146, 208), (208, 146, 2, 74), (174, 208, 74, 1), (45, 136, 209, 193), (136, 35, 149, 209), (47, 116, 210, 191), (116, 36, 151, 210), (210, 151, 35, 136), (191, 210, 136, 45), (48, 189, 211, 101), (189, 46, 130, 211), (211, 130, 31, 143), (101, 211, 143, 32), (10, 86, 212, 118), (86, 12, 119, 212), (212, 119, 26, 114), (118, 212, 114, 24), (2, 79, 213, 120), (79, 9, 121, 213), (213, 121, 23, 108), (120, 213, 108, 16), (64, 187, 214, 83), (187, 60, 91, 214), (214, 91, 38, 166), (83, 214, 166, 19), (4, 87, 215, 123), (87, 13, 124, 215), (215, 124, 27, 115), (123, 215, 115, 18), (6, 80, 216, 125), (80, 3, 126, 216), (216, 126, 17, 109), (125, 216, 109, 20), (3, 73, 217, 126), (73, 0, 127, 217), (217, 127, 14, 104), (126, 217, 104, 17), (12, 81, 218, 119), (81, 5, 128, 218), (218, 128, 19, 110), (119, 218, 110, 26), (1, 74, 219, 129), (74, 2, 120, 219), (219, 120, 16, 105), (129, 219, 105, 15), (37, 153, 220, 99), (153, 36, 116, 220), (220, 116, 47, 188), (99, 220, 188, 49), (13, 82, 221, 124), (82, 11, 131, 221), (221, 131, 25, 111), (124, 221, 111, 27), (7, 75, 222, 132), (75, 6, 125, 222), (222, 125, 20, 106), (132, 222, 106, 21), (11, 84, 223, 131), (84, 7, 132, 223), (223, 132, 21, 112), (131, 223, 112, 25), (9, 77, 224, 121), (77, 8, 133, 224), (224, 133, 22, 107), (121, 224, 107, 23), (18, 155, 225, 172), (155, 39, 154, 225), (225, 154, 61, 186), (172, 225, 186, 65), (8, 85, 226, 133), (85, 10, 118, 226), (226, 118, 24, 113), (133, 226, 113, 22), (31, 130, 227, 141), (130, 46, 190, 227), (227, 190, 44, 138), (141, 227, 138, 30), (60, 185, 228, 91), (185, 48, 101, 228), (228, 101, 32, 144), (91, 228, 144, 38), (39, 168, 229, 154), (168, 37, 99, 229), (229, 99, 49, 184), (154, 229, 184, 61), (59, 183, 230, 152), (183, 67, 174, 230), (230, 174, 1, 129), (152, 230, 129, 15), (32, 143, 231, 156), (143, 31, 157, 231), (231, 157, 24, 114), (156, 231, 114, 26), (31, 141, 232, 157), (141, 30, 158, 232), (232, 158, 22, 113), (157, 232, 113, 24), (30, 140, 233, 158), (140, 29, 159, 233), (233, 159, 23, 107), (158, 233, 107, 22), (29, 137, 234, 159), (137, 28, 160, 234), (234, 160, 16, 108), (159, 234, 108, 23), (33, 147, 235, 161), (147, 34, 162, 235), (235, 162, 20, 109), (161, 235, 109, 17), (34, 149, 236, 162), (149, 35, 163, 236), (236, 163, 21, 106), (162, 236, 106, 20), (35, 151, 237, 163), (151, 36, 164, 237), (237, 164, 25, 112), (163, 237, 112, 21), (36, 153, 238, 164), (153, 37, 165, 238), (238, 165, 27, 111), (164, 238, 111, 25), (11, 82, 239, 93), (82, 13, 89, 239), (239, 89, 62, 180), (93, 239, 180, 53), (15, 105, 240, 134), (105, 16, 160, 240), (240, 160, 28, 171), (134, 240, 171, 40), (26, 110, 241, 156), (110, 19, 166, 241), (241, 166, 38, 144), (156, 241, 144, 32), (18, 115, 242, 155), (115, 27, 165, 242), (242, 165, 37, 168), (155, 242, 168, 39), (17, 104, 243, 161), (104, 14, 173, 243), (243, 173, 41, 145), (161, 243, 145, 33), (52, 181, 244, 96), (181, 63, 170, 244), (244, 170, 12, 86), (96, 244, 86, 10), (49, 188, 245, 100), (188, 47, 122, 245), (245, 122, 46, 189), (100, 245, 189, 48), (53, 180, 246, 94), (180, 62, 88, 246), (246, 88, 63, 181), (94, 246, 181, 52), (65, 186, 247, 78), (186, 61, 90, 247), (247, 90, 60, 187), (78, 247, 187, 64), (69, 179, 248, 175), (179, 56, 139, 248), (248, 139, 6, 75), (175, 248, 75, 7), (61, 184, 249, 90), (184, 49, 100, 249), (249, 100, 48, 185), (90, 249, 185, 60), (14, 127, 250, 102), (127, 0, 76, 250), (250, 76, 66, 182), (102, 250, 182, 58), (68, 178, 251, 70), (178, 57, 103, 251), (251, 103, 56, 179), (70, 251, 179, 69), (65, 177, 252, 172), (177, 55, 148, 252), (252, 148, 4, 123), (172, 252, 123, 18), (8, 77, 253, 71), (77, 9, 150, 253), (253, 150, 57, 178), (71, 253, 178, 68), (58, 182, 254, 92), (182, 66, 72, 254), (254, 72, 67, 183), (92, 254, 183, 59), (64, 176, 255, 78), (176, 54, 142, 255), (255, 142, 55, 177), (78, 255, 177, 65), (19, 128, 256, 83), (128, 5, 169, 256), (256, 169, 54, 176), (83, 256, 176, 64), (46, 122, 257, 190), (122, 47, 191, 257), (257, 191, 45, 135), (190, 257, 135, 44), (30, 138, 258, 140), (138, 44, 192, 258), (44, 135, 259, 192), (135, 45, 193, 259), (0, 73, 260, 76), (73, 3, 117, 260), (260, 117, 43, 194), (76, 260, 194, 66), (66, 194, 261, 72), (194, 43, 167, 261), (261, 167, 42, 195), (72, 261, 195, 67), (15, 134, 262, 152), (134, 40, 95, 262), (262, 95, 51, 196), (152, 262, 196, 59), (59, 196, 263, 92), (196, 51, 97, 263), (263, 97, 50, 197), (92, 263, 197, 58), (7, 84, 264, 175), (84, 11, 93, 264), (264, 93, 53, 198), (175, 264, 198, 69), (69, 198, 265, 70), (198, 53, 94, 265), (265, 94, 52, 199), (70, 265, 199, 68), (4, 148, 266, 87), (148, 55, 200, 266), (266, 200, 62, 89), (87, 266, 89, 13), (55, 142, 267, 200), (142, 54, 201, 267), (267, 201, 63, 88), (200, 267, 88, 62), (2, 146, 268, 79), (146, 42, 202, 268), (268, 202, 57, 150), (79, 268, 150, 9), (42, 167, 269, 202), (167, 43, 203, 269), (269, 203, 56, 103), (202, 269, 103, 57), (428, 372, 371, 417), (417, 429, 374, 370), (429, 377, 376, 418), (418, 430, 378, 375), (430, 381, 380, 419), (419, 431, 382, 379), (431, 385, 384, 420), (420, 432, 386, 383), (432, 389, 388, 421), (421, 433, 390, 387), (433, 393, 392, 422), (422, 434, 394, 391), (434, 397, 396, 423), (423, 435, 398, 395), (435, 401, 400, 424), (424, 436, 402, 399), (436, 405, 404, 425), (425, 437, 406, 403), (437, 409, 408, 426), (426, 438, 410, 407), (438, 413, 412, 427), (427, 439, 414, 411), (439, 415, 373, 416), (276, 308, 350, 306), (308, 278, 326, 350), (350, 326, 294, 327), (306, 350, 327, 274), (278, 310, 351, 326), (310, 280, 328, 351), (351, 328, 296, 329), (326, 351, 329, 294), (280, 312, 352, 328), (312, 282, 314, 352), (352, 314, 284, 330), (328, 352, 330, 296), (274, 327, 353, 304), (327, 294, 331, 353), (353, 331, 295, 332), (304, 353, 332, 272), (294, 329, 354, 331), (329, 296, 333, 354), (354, 333, 297, 334), (331, 354, 334, 295), (296, 330, 355, 333), (330, 284, 316, 355), (355, 316, 286, 335), (333, 355, 335, 297), (272, 332, 356, 302), (332, 295, 336, 356), (356, 336, 292, 324), (302, 356, 324, 270), (295, 334, 357, 336), (334, 297, 337, 357), (357, 337, 290, 322), (336, 357, 322, 292), (297, 335, 358, 337), (335, 286, 318, 358), (358, 318, 288, 320), (337, 358, 320, 290), (271, 325, 359, 303), (325, 293, 338, 359), (359, 338, 298, 339), (303, 359, 339, 273), (293, 323, 360, 338), (323, 291, 340, 360), (360, 340, 300, 341), (338, 360, 341, 298), (291, 321, 361, 340), (321, 289, 319, 361), (361, 319, 287, 342), (340, 361, 342, 300), (273, 339, 362, 305), (339, 298, 343, 362), (362, 343, 299, 344), (305, 362, 344, 275), (298, 341, 363, 343), (341, 300, 345, 363), (363, 345, 301, 346), (343, 363, 346, 299), (300, 342, 364, 345), (342, 287, 317, 364), (364, 317, 285, 347), (345, 364, 347, 301), (275, 344, 365, 307), (344, 299, 348, 365), (365, 348, 279, 309), (307, 365, 309, 277), (299, 346, 366, 348), (346, 301, 349, 366), (366, 349, 281, 311), (348, 366, 311, 279), (301, 347, 367, 349), (347, 285, 315, 367), (367, 315, 283, 313), (349, 367, 313, 281), (416, 373, 372, 428), (302, 270, 368, 369), (272, 302, 369, 370), (303, 273, 371, 372), (271, 303, 372, 373), (304, 272, 370, 374), (274, 304, 374, 375), (305, 275, 376, 377), (273, 305, 377, 371), (306, 274, 375, 378), (276, 306, 378, 379), (307, 277, 380, 381), (275, 307, 381, 376), (308, 276, 379, 382), (278, 308, 382, 383), (309, 279, 384, 385), (277, 309, 385, 380), (310, 278, 383, 386), (280, 310, 386, 387), (311, 281, 388, 389), (279, 311, 389, 384), (312, 280, 387, 390), (282, 312, 390, 391), (313, 283, 392, 393), (281, 313, 393, 388), (314, 282, 391, 394), (284, 314, 394, 395), (315, 285, 396, 397), (283, 315, 397, 392), (316, 284, 395, 398), (286, 316, 398, 399), (317, 287, 400, 401), (285, 317, 401, 396), (318, 286, 399, 402), (288, 318, 402, 403), (319, 289, 404, 405), (287, 319, 405, 400), (320, 288, 403, 406), (290, 320, 406, 407), (321, 291, 408, 409), (289, 321, 409, 404), (322, 290, 407, 410), (292, 322, 410, 411), (323, 293, 412, 413), (291, 323, 413, 408), (324, 292, 411, 414), (270, 324, 414, 368), (325, 271, 373, 415), (293, 325, 415, 412), (368, 416, 428, 369), (414, 439, 416, 368), (412, 415, 439, 427), (410, 438, 427, 411), (408, 413, 438, 426), (406, 437, 426, 407), (404, 409, 437, 425), (402, 436, 425, 403), (400, 405, 436, 424), (398, 435, 424, 399), (396, 401, 435, 423), (394, 434, 423, 395), (392, 397, 434, 422), (390, 433, 422, 391), (388, 393, 433, 421), (386, 432, 421, 387), (384, 389, 432, 420), (382, 431, 420, 383), (380, 385, 431, 419), (378, 430, 419, 379), (376, 381, 430, 418), (374, 429, 418, 375), (371, 377, 429, 417), (369, 428, 417, 370), (468, 478, 475, 469), (454, 474, 476, 447), (452, 491, 488, 446), (495, 456, 457, 494), (446, 488, 490, 451), (489, 465, 464, 481), (481, 464, 463, 483), (483, 463, 462, 485), (485, 462, 461, 479), (487, 466, 465, 489), (467, 466, 487, 492), (445, 486, 480, 449), (450, 484, 486, 445), (442, 482, 484, 450), (451, 490, 482, 442), (453, 447, 476, 477), (497, 494, 457, 458), (558, 497, 458, 556), (443, 455, 498, 493), (499, 459, 557, 559), (455, 448, 496, 498), (499, 559, 551, 493), (448, 456, 495, 496), (496, 495, 494, 497), (457, 456, 441, 460), (492, 491, 452, 467), (453, 468, 471, 440), (467, 452, 440, 471), (490, 489, 481, 482), (482, 481, 483, 484), (484, 483, 485, 486), (486, 485, 479, 480), (488, 487, 489, 490), (480, 479, 461, 449), (449, 461, 460, 441), (487, 488, 491, 492), (477, 478, 468, 453), (476, 475, 478, 477), (525, 526, 529, 532), (512, 505, 530, 528), (510, 504, 542, 545), (548, 547, 515, 514), (504, 509, 544, 542), (543, 535, 521, 522), (535, 537, 520, 521), (537, 539, 519, 520), (539, 533, 518, 519), (541, 543, 522, 523), (524, 546, 541, 523), (503, 507, 534, 540), (508, 503, 540, 538), (502, 508, 538, 536), (509, 502, 536, 544), (511, 531, 530, 505), (550, 516, 515, 547), (559, 557, 516, 550), (443, 493, 551, 513), (498, 496, 497, 558), (513, 551, 549, 506), (493, 498, 558, 499), (506, 549, 548, 514), (549, 550, 547, 548), (515, 517, 501, 514), (546, 524, 510, 545), (511, 500, 527, 525), (524, 527, 500, 510), (544, 536, 535, 543), (536, 538, 537, 535), (538, 540, 539, 537), (540, 534, 533, 539), (542, 544, 543, 541), (534, 507, 518, 533), (507, 501, 517, 518), (541, 546, 545, 542), (531, 511, 525, 532), (530, 531, 532, 529), (553, 554, 473, 470), (475, 554, 553, 469), (476, 474, 554, 475), (474, 472, 473, 554), (454, 444, 472, 474), (512, 528, 472, 444), (552, 470, 473, 555), (529, 526, 552, 555), (530, 529, 555, 528), (528, 555, 473, 472), (559, 550, 549, 551), (499, 558, 556, 459), (560, 582, 593, 586), (582, 566, 587, 593), (593, 587, 571, 572), (586, 593, 572, 564), (569, 578, 594, 592), (578, 563, 584, 594), (594, 584, 562, 581), (592, 594, 581, 567), (595, 585, 563, 578), (590, 595, 578, 569), (566, 580, 596, 587), (580, 567, 588, 596), (596, 588, 570, 573), (587, 596, 573, 571), (567, 581, 597, 588), (581, 562, 583, 597), (597, 583, 565, 574), (588, 597, 574, 570), (598, 589, 568, 579), (576, 598, 579, 561), (599, 590, 569, 577), (589, 599, 577, 568), (561, 579, 600, 575), (579, 568, 591, 600), (600, 591, 566, 582), (575, 600, 582, 560), (568, 577, 601, 591), (577, 569, 592, 601), (601, 592, 567, 580), (591, 601, 580, 566)])
me_cube_007.polygons.foreach_set('use_smooth', [1, 1, 1, 1, 1, 1, 1, 1, 1, 1, 1, 1, 1, 1, 1, 1, 1, 1, 1, 1, 1, 1, 1, 1, 1, 1, 1, 1, 1, 1, 1, 1, 1, 1, 1, 1, 1, 1, 1, 1, 1, 1, 1, 1, 1, 1, 1, 1, 1, 1, 1, 1, 1, 1, 1, 1, 1, 1, 1, 1, 1, 1, 1, 1, 1, 1, 1, 1, 1, 1, 1, 1, 1, 1, 1, 1, 1, 1, 1, 1, 1, 1, 1, 1, 1, 1, 1, 1, 1, 1, 1, 1, 1, 1, 1, 1, 1, 1, 1, 1, 1, 1, 1, 1, 1, 1, 1, 1, 1, 1, 1, 1, 1, 1, 1, 1, 1, 1, 1, 1, 1, 1, 1, 1, 1, 1, 1, 1, 1, 1, 1, 1, 1, 1, 1, 1, 1, 1, 1, 1, 1, 1, 1, 1, 1, 1, 1, 1, 1, 1, 1, 1, 1, 1, 1, 1, 1, 1, 1, 1, 1, 1, 1, 1, 1, 1, 1, 1, 1, 1, 1, 1, 1, 1, 1, 1, 1, 1, 1, 1, 1, 1, 1, 1, 1, 1, 1, 1, 1, 1, 1, 1, 1, 1, 1, 1, 1, 1, 1, 1, 1, 1, 1, 1, 1, 1, 1, 1, 1, 1, 1, 1, 1, 1, 1, 1, 1, 1, 1, 1, 1, 1, 1, 1, 1, 1, 1, 1, 1, 1, 1, 1, 1, 1, 1, 1, 1, 1, 1, 1, 1, 1, 1, 1, 1, 1, 1, 1, 1, 1, 1, 1, 1, 1, 1, 1, 1, 1, 1, 1, 1, 1, 1, 1, 1, 1, 1, 1, 1, 1, 1, 1, 1, 1, 1, 1, 1, 1, 1, 1, 1, 1, 1, 1, 1, 1, 1, 1, 1, 1, 1, 1, 1, 1, 1, 1, 1, 1, 1, 1, 1, 1, 1, 1, 1, 1, 1, 1, 1, 1, 1, 1, 1, 1, 1, 1, 1, 1, 1, 1, 1, 1, 1, 1, 1, 1, 1, 1, 1, 1, 1, 1, 1, 1, 1, 1, 1, 1, 1, 1, 1, 1, 1, 1, 1, 1, 1, 1, 1, 1, 1, 1, 1, 1, 1, 1, 1, 1, 1, 1, 1, 1, 1, 1, 1, 1, 1, 1, 1, 1, 1, 1, 1, 1, 1, 1, 1, 1, 1, 1, 1, 1, 1, 1, 1, 1, 1, 1, 1, 1, 1, 1, 1, 1, 1, 1, 1, 1, 1, 1, 1, 1, 1, 1, 1, 1, 1, 1, 1, 1, 1, 1, 1, 1, 1, 1, 1, 1, 1, 1, 1, 1, 1, 1, 1, 1, 0, 0, 0, 0, 0, 0, 0, 0, 0, 0, 0, 0, 0, 0, 0, 0, 0, 0, 0, 0, 0, 0, 0, 0, 0, 0, 0, 0, 0, 0, 0, 0, 0, 0, 0, 0, 0, 0, 0, 0, 0, 0, 0, 0, 0, 0, 0, 0, 0, 0, 0, 0, 0, 0, 0, 0, 0, 0, 0, 0, 0, 0, 0, 0, 0, 0, 0, 0, 0, 0, 0, 0, 0, 0, 0, 0, 0, 0, 0, 0, 0, 0, 0, 0, 0, 0, 0, 0, 1, 1, 1, 1, 1, 1, 1, 1, 1, 1, 1, 1, 1, 1, 1, 1, 1, 1, 1, 1, 1, 1, 1, 1, 1, 1, 1, 1, 1, 1])
me_cube_007.polygons.foreach_set('material_index', [0, 0, 0, 0, 0, 0, 0, 0, 0, 0, 0, 0, 0, 0, 0, 0, 0, 0, 0, 0, 0, 0, 0, 0, 0, 0, 0, 0, 0, 0, 0, 0, 0, 0, 0, 0, 0, 0, 0, 0, 0, 0, 0, 0, 0, 0, 0, 0, 0, 0, 0, 0, 0, 0, 0, 0, 0, 0, 0, 0, 0, 0, 0, 0, 0, 0, 0, 0, 0, 0, 0, 0, 0, 0, 0, 0, 0, 0, 0, 0, 0, 0, 0, 0, 0, 0, 0, 0, 0, 0, 0, 0, 0, 0, 0, 0, 0, 0, 0, 0, 0, 0, 0, 0, 0, 0, 0, 0, 0, 0, 0, 0, 0, 0, 0, 0, 0, 0, 0, 0, 0, 0, 0, 0, 0, 0, 0, 0, 0, 0, 0, 0, 0, 0, 0, 0, 0, 0, 0, 0, 0, 0, 0, 0, 0, 0, 0, 0, 0, 0, 0, 0, 0, 0, 0, 0, 0, 0, 0, 0, 0, 0, 0, 0, 0, 0, 0, 0, 0, 0, 0, 0, 0, 0, 0, 0, 0, 0, 0, 0, 0, 0, 0, 0, 0, 0, 0, 0, 0, 0, 0, 0, 0, 0, 0, 0, 0, 0, 0, 0, 0, 0, 0, 0, 0, 0, 0, 0, 0, 0, 0, 0, 0, 0, 0, 0, 0, 0, 0, 0, 0, 0, 0, 0, 0, 0, 0, 0, 0, 0, 0, 0, 0, 0, 0, 0, 0, 0, 0, 0, 0, 0, 0, 0, 0, 0, 0, 0, 0, 0, 0, 0, 0, 0, 0, 0, 0, 0, 1, 1, 1, 1, 1, 1, 1, 1, 1, 1, 1, 1, 1, 1, 1, 1, 1, 1, 1, 1, 1, 1, 1, 1, 1, 1, 1, 1, 1, 1, 1, 1, 1, 1, 1, 1, 1, 1, 1, 1, 1, 1, 1, 1, 1, 1, 1, 1, 1, 1, 1, 1, 1, 1, 1, 1, 1, 1, 1, 1, 1, 1, 1, 1, 1, 1, 1, 1, 1, 1, 1, 1, 1, 1, 1, 1, 1, 1, 1, 1, 1, 1, 1, 1, 1, 1, 1, 1, 1, 1, 1, 1, 1, 1, 1, 1, 1, 1, 1, 1, 1, 1, 1, 1, 1, 1, 1, 1, 1, 1, 1, 1, 1, 1, 1, 1, 1, 1, 1, 1, 1, 1, 1, 1, 1, 1, 1, 1, 1, 1, 1, 1, 1, 1, 1, 1, 1, 1, 1, 1, 1, 1, 1, 1, 1, 1, 1, 1, 1, 1, 1, 1, 1, 1, 1, 1, 1, 1, 1, 1, 1, 1, 1, 1, 1, 1, 1, 1, 0, 0, 0, 0, 0, 0, 0, 0, 0, 0, 0, 0, 0, 0, 0, 0, 0, 0, 0, 0, 0, 0, 0, 0, 0, 0, 0, 0, 0, 0, 0, 0, 0, 0, 0, 0, 0, 0, 0, 0, 0, 0, 0, 0, 0, 0, 0, 0, 0, 0, 0, 0, 0, 0, 0, 0, 0, 0, 0, 0, 0, 0, 0, 0, 0, 0, 0, 0, 0, 0, 0, 0, 0, 0, 0, 0, 0, 0, 0, 0, 0, 0, 0, 0, 0, 0, 0, 0, 0, 0, 0, 0, 0, 0, 0, 0, 0, 0, 0, 0, 0, 0, 0, 0, 0, 0, 0, 0, 0, 0, 0, 0, 0, 0, 0, 0, 0, 0])
_uv = me_cube_007.uv_layers.new(name='UVMap')
_uv.uv.foreach_set('vector', [0.657, 1.0, 0.8176, 1.0, 0.8264, 1.0, 0.6655, 1.0, 0.8176, 1.0, 0.9412, 1.0, 0.9487, 0.9996, 0.8264, 1.0, 0.8264, 1.0, 0.9487, 0.9996, 1.0, 1.0, 0.8333, 1.0, 0.6655, 1.0, 0.8264, 1.0, 0.8333, 1.0, 0.6667, 1.0, 0.3333, 0.0, 0.1667, 0.0, 0.1667, 0.1848, 0.3333, 0.1848, 0.1667, 0.0, 0.0, 0.0, 0.0, 0.1848, 0.1667, 0.1848, 0.1667, 0.1848, 0.0, 0.1848, 0.0, 0.3695, 0.1667, 0.3695, 0.3333, 0.1848, 0.1667, 0.1848, 0.1667, 0.3695, 0.3333, 0.3695, 0.3333, 0.8804, 0.3333, 0.8071, 0.1667, 0.808, 0.1667, 0.8809, 0.3333, 0.8071, 0.3333, 0.7019, 0.1667, 0.705, 0.1667, 0.808, 0.1667, 0.808, 0.1667, 0.705, 0.0, 0.739, 0.0, 0.8125, 0.1667, 0.8809, 0.1667, 0.808, 0.0, 0.8125, 0.0, 0.8859, 0.0, 0.0, 0.0, 0.0, 0.007716, 0.007716, 0.0, 0.0, 0.0, 0.0, 0.0, 0.0, 0.006559, 0.006559, 0.007716, 0.007716, 0.007716, 0.007716, 0.006559, 0.006559, 0.04167, 0.04167, 0.07427, 0.07427, 0.0, 0.0, 0.007716, 0.007716, 0.07427, 0.07427, 0.0, 0.0, 0.3818, 1.0, 0.3624, 1.0, 0.2014, 1.0, 0.2227, 1.0, 0.3624, 1.0, 0.343, 1.0, 0.1825, 1.0, 0.2014, 1.0, 0.2014, 1.0, 0.1825, 1.0, 0.05878, 1.0, 0.07149, 1.0, 0.2227, 1.0, 0.2014, 1.0, 0.07149, 1.0, 0.1075, 1.0, 0.0, 0.0, 0.02083, 0.01834, 0.02083, 0.01958, 0.0, 0.0, 0.02083, 0.01834, 0.1667, 0.1467, 0.1667, 0.1566, 0.02083, 0.01958, 0.0, 0.0, 0.02083, 0.01462, 0.02083, 0.01682, 0.0, 0.0, 0.02083, 0.01462, 0.1667, 0.117, 0.1667, 0.1345, 0.02083, 0.01682, 0.02083, 0.01682, 0.1667, 0.1345, 0.1667, 0.1467, 0.02083, 0.01834, 0.0, 0.0, 0.02083, 0.01682, 0.02083, 0.01834, 0.0, 0.0, 0.0, 0.0, 0.0, 0.0, 0.0, 0.01145, 0.0, 0.007698, 0.0, 0.0, 0.0, 0.0, 0.0, 0.01462, 0.0, 0.01145, 0.0, 0.01145, 0.0, 0.01462, 0.0, 0.117, 0.0, 0.0916, 0.0, 0.007698, 0.0, 0.01145, 0.0, 0.0916, 0.0, 0.06158, 0.0, 0.739, 0.0, 0.5543, 0.0, 0.5389, 0.0, 0.6904, 0.0, 0.5543, 0.0, 0.3695, 0.0, 0.3618, 0.0, 0.5389, 0.0, 0.5389, 0.0, 0.3618, 0.0, 0.3079, 0.0, 0.458, 0.0, 0.6904, 0.0, 0.5389, 0.0, 0.458, 0.0, 0.5849, 0.05878, 1.0, 0.05133, 0.9996, 0.005837, 0.9807, 0.007348, 0.9965, 0.05133, 0.9996, 0.0, 1.0, 0.001157, 0.9621, 0.005837, 0.9807, 0.005837, 0.9807, 0.001157, 0.9621, 0.0, 0.8175, 0.0, 0.8435, 0.007348, 0.9965, 0.005837, 0.9807, 0.0, 0.8435, 0.0, 1.0, 0.0, 0.0, 0.0, 0.0, 0.0, 0.002851, 0.0, 0.0, 0.0, 0.0, 0.0, 0.0, 0.0, 0.002423, 0.0, 0.002851, 0.0, 0.002851, 0.0, 0.002423, 0.0, 0.0154, 0.0, 0.0268, 0.0, 0.0, 0.0, 0.002851, 0.0, 0.0268, 0.0, 0.0, 1.0, 0.0, 1.0, 0.1848, 0.9954, 0.1899, 0.9537, 0.05132, 1.0, 0.1848, 1.0, 0.3695, 0.9965, 0.3676, 0.9954, 0.1899, 0.9954, 0.1899, 0.9965, 0.3676, 1.0, 0.3695, 1.0, 0.1848, 0.9537, 0.05132, 0.9954, 0.1899, 1.0, 0.1848, 1.0, 0.0, 1.0, 1.0, 0.9487, 0.9996, 0.9768, 0.9807, 0.978, 0.9621, 0.9487, 0.9996, 0.9412, 1.0, 0.9892, 0.9965, 0.9768, 0.9807, 0.9768, 0.9807, 0.9892, 0.9965, 1.0, 1.0, 0.8455, 0.8435, 0.978, 0.9621, 0.9768, 0.9807, 0.8455, 0.8435, 0.8333, 0.8175, 0.9412, 1.0, 0.9286, 1.0, 0.9844, 1.0, 0.9892, 0.9965, 0.9286, 1.0, 0.8926, 1.0, 0.9258, 1.0, 0.9844, 1.0, 0.9844, 1.0, 0.9258, 1.0, 1.0, 1.0, 1.0, 1.0, 0.9892, 0.9965, 0.9844, 1.0, 1.0, 1.0, 1.0, 1.0, 0.0, 0.3695, 0.0, 0.1848, 0.00463, 0.186, 0.0, 0.3618, 0.0, 0.1848, 0.0, 0.0, 0.0463, 0.05068, 0.00463, 0.186, 0.00463, 0.186, 0.0463, 0.05068, 0.0, 0.0, 0.001157, 0.1559, 0.0, 0.3618, 0.00463, 0.186, 0.001157, 0.1559, 0.0, 0.3079, 0.1075, 1.0, 0.07149, 1.0, 0.01557, 1.0, 0.07433, 1.0, 0.07149, 1.0, 0.05878, 1.0, 0.007348, 0.9965, 0.01557, 1.0, 0.01557, 1.0, 0.007348, 0.9965, 0.0, 1.0, 0.0, 1.0, 0.07433, 1.0, 0.01557, 1.0, 0.0, 1.0, 0.0, 1.0, 0.1389, 0.06158, 0.1632, 0.0916, 0.0204, 0.01145, 0.01736, 0.007698, 0.1632, 0.0916, 0.1667, 0.117, 0.02083, 0.01462, 0.0204, 0.01145, 0.0204, 0.01145, 0.02083, 0.01462, 0.0, 0.0, 0.0, 0.0, 0.01736, 0.007698, 0.0204, 0.01145, 0.0, 0.0, 0.0, 0.0, 1.0, 0.3695, 1.0, 0.5543, 0.9826, 0.5402, 0.9965, 0.3676, 1.0, 0.5543, 1.0, 0.739, 0.9792, 0.6904, 0.9826, 0.5402, 0.9826, 0.5402, 0.9792, 0.6904, 0.8333, 0.5849, 0.8455, 0.4631, 0.9965, 0.3676, 0.9826, 0.5402, 0.8455, 0.4631, 1.0, 0.3695, 1.0, 0.8859, 1.0, 0.9429, 0.9792, 0.9208, 0.9792, 0.8625, 1.0, 0.9429, 1.0, 1.0, 0.978, 0.9621, 0.9792, 0.9208, 0.9792, 0.9208, 0.978, 0.9621, 0.8333, 0.8175, 0.8333, 0.7832, 0.9792, 0.8625, 0.9792, 0.9208, 0.8333, 0.7832, 0.8333, 0.7337, 1.0, 0.739, 1.0, 0.8125, 0.9792, 0.7912, 0.9792, 0.6904, 1.0, 0.8125, 1.0, 0.8859, 0.9792, 0.8625, 0.9792, 0.7912, 0.9792, 0.7912, 0.9792, 0.8625, 0.8333, 0.7337, 0.8333, 0.6726, 0.9792, 0.6904, 0.9792, 0.7912, 0.8333, 0.6726, 0.8333, 0.5849, 0.0, 1.0, 0.0, 0.9429, 0.0, 0.9208, 0.001157, 0.9621, 0.0, 0.9429, 0.0, 0.8859, 0.0, 0.8625, 0.0, 0.9208, 0.0, 0.9208, 0.0, 0.8625, 0.0, 0.7337, 0.0, 0.7832, 0.001157, 0.9621, 0.0, 0.9208, 0.0, 0.7832, 0.0, 0.8175, 0.0, 0.0, 0.07427, 0.02744, 0.007716, 0.002851, 0.0, 0.0, 0.07427, 0.02744, 0.04167, 0.0154, 0.006559, 0.002423, 0.007716, 0.002851, 0.007716, 0.002851, 0.006559, 0.002423, 0.0, 0.0, 0.0, 0.0, 0.0, 0.0, 0.007716, 0.002851, 0.0, 0.0, 0.0, 0.0, 0.0, 0.8859, 0.0, 0.8125, 0.0, 0.7912, 0.0, 0.8625, 0.0, 0.8125, 0.0, 0.739, 0.0, 0.6904, 0.0, 0.7912, 0.0, 0.7912, 0.0, 0.6904, 0.0, 0.5849, 0.0, 0.6726, 0.0, 0.8625, 0.0, 0.7912, 0.0, 0.6726, 0.0, 0.7337, 0.0, 0.117, 0.0, 0.01462, 0.0, 0.01682, 0.0, 0.1345, 0.0, 0.01462, 0.0, 0.0, 0.0, 0.0, 0.0, 0.01682, 0.0, 0.01682, 0.0, 0.0, 0.0, 0.0, 0.0, 0.01834, 0.0, 0.1345, 0.0, 0.01682, 0.0, 0.01834, 0.0, 0.1467, 0.0, 0.0, 0.0, 0.0, 0.0, 0.004134, 0.0, 0.002423, 0.0, 0.0, 0.0, 0.0, 0.0, 0.007698, 0.0, 0.004134, 0.0, 0.004134, 0.0, 0.007698, 0.0, 0.06158, 0.0, 0.03257, 0.0, 0.002423, 0.0, 0.004134, 0.0, 0.03257, 0.0, 0.0154, 0.04167, 0.0154, 0.08468, 0.03257, 0.01075, 0.004134, 0.006559, 0.002423, 0.08468, 0.03257, 0.1389, 0.06158, 0.01736, 0.007698, 0.01075, 0.004134, 0.01075, 0.004134, 0.01736, 0.007698, 0.0, 0.0, 0.0, 0.0, 0.006559, 0.002423, 0.01075, 0.004134, 0.0, 0.0, 0.0, 0.0, 0.4495, 1.0, 0.3951, 1.0, 0.2266, 1.0, 0.2247, 1.0, 0.3951, 1.0, 0.3818, 1.0, 0.2227, 1.0, 0.2266, 1.0, 0.2266, 1.0, 0.2227, 1.0, 0.1075, 1.0, 0.07433, 1.0, 0.2247, 1.0, 0.2266, 1.0, 0.07433, 1.0, 0.0, 1.0, 0.0, 0.06158, 0.0, 0.0916, 0.0, 0.2748, 0.0, 0.1848, 0.0, 0.0916, 0.0, 0.117, 0.0, 0.351, 0.0, 0.2748, 0.0, 0.2748, 0.0, 0.351, 0.0, 0.5849, 0.0, 0.458, 0.0, 0.1848, 0.0, 0.2748, 0.0, 0.458, 0.0, 0.3079, 0.0, 0.117, 0.0, 0.1345, 0.0, 0.4036, 0.0, 0.351, 0.0, 0.1345, 0.0, 0.1467, 0.0, 0.4402, 0.0, 0.4036, 0.0, 0.4036, 0.0, 0.4402, 0.0, 0.7337, 0.0, 0.6726, 0.0, 0.351, 0.0, 0.4036, 0.0, 0.6726, 0.0, 0.5849, 0.0, 0.1467, 0.0, 0.1566, 0.0, 0.4699, 0.0, 0.4402, 0.0, 0.1566, 0.0, 0.1635, 0.0, 0.4905, 0.0, 0.4699, 0.0, 0.4699, 0.0, 0.4905, 0.0, 0.8175, 0.0, 0.7832, 0.0, 0.4402, 0.0, 0.4699, 0.0, 0.7832, 0.0, 0.7337, 0.0, 0.1635, 0.0, 0.1628, 0.0, 0.4949, 0.0, 0.4905, 0.0, 0.1628, 0.0, 0.1389, 0.0, 0.4444, 0.0, 0.4949, 0.0, 0.4949, 0.0, 0.4444, 0.0, 1.0, 0.0, 0.8435, 0.0, 0.4905, 0.0, 0.4949, 0.0, 0.8435, 0.0, 0.8175, 0.1389, 0.1389, 0.1632, 0.1628, 0.4961, 0.4949, 0.4444, 0.4444, 0.1632, 0.1628, 0.1667, 0.1635, 0.5, 0.4905, 0.4961, 0.4949, 0.4961, 0.4949, 0.5, 0.4905, 0.8333, 0.8175, 0.8455, 0.8435, 0.4444, 0.4444, 0.4961, 0.4949, 0.8455, 0.8435, 1.0, 1.0, 0.1667, 0.1635, 0.1667, 0.1566, 0.5, 0.4699, 0.5, 0.4905, 0.1667, 0.1566, 0.1667, 0.1467, 0.5, 0.4402, 0.5, 0.4699, 0.5, 0.4699, 0.5, 0.4402, 0.8333, 0.7337, 0.8333, 0.7832, 0.5, 0.4905, 0.5, 0.4699, 0.8333, 0.7832, 0.8333, 0.8175, 0.1667, 0.1467, 0.1667, 0.1345, 0.5, 0.4036, 0.5, 0.4402, 0.1667, 0.1345, 0.1667, 0.117, 0.5, 0.351, 0.5, 0.4036, 0.5, 0.4036, 0.5, 0.351, 0.8333, 0.5849, 0.8333, 0.6726, 0.5, 0.4402, 0.5, 0.4036, 0.8333, 0.6726, 0.8333, 0.7337, 0.1667, 0.117, 0.1632, 0.0916, 0.4961, 0.2761, 0.5, 0.351, 0.1632, 0.0916, 0.1389, 0.06158, 0.4444, 0.1905, 0.4961, 0.2761, 0.4961, 0.2761, 0.4444, 0.1905, 1.0, 0.3695, 0.8455, 0.4631, 0.5, 0.351, 0.4961, 0.2761, 0.8455, 0.4631, 0.8333, 0.5849, 1.0, 0.739, 1.0, 0.5543, 0.8333, 0.5504, 0.8333, 0.705, 1.0, 0.5543, 1.0, 0.3695, 0.8333, 0.3695, 0.8333, 0.5504, 0.8333, 0.5504, 0.8333, 0.3695, 0.6667, 0.3695, 0.6667, 0.5496, 0.8333, 0.705, 0.8333, 0.5504, 0.6667, 0.5496, 0.6667, 0.7019, 0.0, 0.0, 0.0, 0.5, 0.0, 0.2608, 0.0, 0.07427, 0.0, 0.5, 0.0, 1.0, 0.0, 0.4444, 0.0, 0.2608, 0.0, 0.2608, 0.0, 0.4444, 0.0, 0.1389, 0.0, 0.08468, 0.0, 0.07427, 0.0, 0.2608, 0.0, 0.08468, 0.0, 0.04167, 0.0, 0.3079, 0.001157, 0.1559, 0.0, 0.09523, 0.0, 0.1848, 0.001157, 0.1559, 0.0, 0.0, 0.0, 0.0268, 0.0, 0.09523, 0.0, 0.09523, 0.0, 0.0268, 0.0, 0.0154, 0.0, 0.03257, 0.0, 0.1848, 0.0, 0.09523, 0.0, 0.03257, 0.0, 0.06158, 0.0, 0.0, 0.5, 0.1848, 0.2608, 0.09908, 0.07427, 0.02744, 0.5, 0.1848, 1.0, 0.3695, 0.4444, 0.1905, 0.2608, 0.09908, 0.2608, 0.09908, 0.4444, 0.1905, 0.1389, 0.06158, 0.08468, 0.03257, 0.07427, 0.02744, 0.2608, 0.09908, 0.08468, 0.03257, 0.04167, 0.0154, 1.0, 1.0, 0.5, 0.5, 0.2608, 0.2608, 0.4444, 0.4444, 0.5, 0.5, 0.0, 0.0, 0.07427, 0.07427, 0.2608, 0.2608, 0.2608, 0.2608, 0.07427, 0.07427, 0.04167, 0.04167, 0.08468, 0.08468, 0.4444, 0.4444, 0.2608, 0.2608, 0.08468, 0.08468, 0.1389, 0.1389, 0.3333, 0.7019, 0.3333, 0.5496, 0.1667, 0.5504, 0.1667, 0.705, 0.3333, 0.5496, 0.3333, 0.3695, 0.1667, 0.3695, 0.1667, 0.5504, 0.1667, 0.5504, 0.1667, 0.3695, 0.0, 0.3695, 0.0, 0.5543, 0.1667, 0.705, 0.1667, 0.5504, 0.0, 0.5543, 0.0, 0.739, 0.0, 0.0, 0.0, 0.0, 0.0, 0.0, 0.0, 0.0, 0.0, 0.0, 0.0, 0.0, 0.0, 0.0, 0.0, 0.0, 0.0, 0.0, 0.0, 0.0, 0.0, 0.0, 0.0, 0.0, 0.0, 0.0, 0.0, 0.0, 0.0, 0.0, 0.0, 0.0, 0.6667, 0.7019, 0.6667, 0.5496, 0.5, 0.5496, 0.5, 0.7019, 0.6667, 0.5496, 0.6667, 0.3695, 0.5, 0.3695, 0.5, 0.5496, 0.5, 0.5496, 0.5, 0.3695, 0.3333, 0.3695, 0.3333, 0.5496, 0.5, 0.7019, 0.5, 0.5496, 0.3333, 0.5496, 0.3333, 0.7019, 0.0, 0.0, 0.0, 0.0, 0.0, 0.0, 0.0, 0.0, 0.0, 0.0, 0.0, 0.0, 0.0, 0.0, 0.0, 0.0, 0.0, 0.0, 0.0, 0.0, 0.0, 0.0, 0.0, 0.0, 0.0, 0.0, 0.0, 0.0, 0.0, 0.0, 0.0, 0.0, 0.6667, 0.8804, 0.6667, 0.9423, 0.8333, 0.9424, 0.8333, 0.8809, 0.6667, 0.9423, 0.6667, 1.0, 0.8333, 1.0, 0.8333, 0.9424, 0.8333, 0.9424, 0.8333, 1.0, 1.0, 1.0, 1.0, 0.9429, 0.8333, 0.8809, 0.8333, 0.9424, 1.0, 0.9429, 1.0, 0.8859, 0.0, 0.0, 0.0, 0.0, 0.0, 0.0, 0.0, 0.0, 0.0, 0.0, 0.0, 0.0, 0.0, 0.0, 0.0, 0.0, 0.0, 0.0, 0.0, 0.0, 0.0, 0.0, 0.0, 0.0, 0.0, 0.0, 0.0, 0.0, 0.0, 0.0, 0.0, 0.0, 1.0, 1.0, 0.9258, 1.0, 0.7737, 1.0, 0.7755, 1.0, 0.9258, 1.0, 0.8926, 1.0, 0.7776, 1.0, 0.7737, 1.0, 0.7737, 1.0, 0.7776, 1.0, 0.6186, 1.0, 0.6053, 1.0, 0.7755, 1.0, 0.7737, 1.0, 0.6053, 1.0, 0.5511, 1.0, 0.3333, 0.8804, 0.3333, 0.9423, 0.5, 0.9423, 0.5, 0.8804, 0.3333, 0.9423, 0.3333, 1.0, 0.5, 1.0, 0.5, 0.9423, 0.5, 0.9423, 0.5, 1.0, 0.6667, 1.0, 0.6667, 0.9423, 0.5, 0.8804, 0.5, 0.9423, 0.6667, 0.9423, 0.6667, 0.8804, 0.6667, 0.0, 0.6667, 0.0, 0.8287, 0.005132, 0.8333, 0.0, 0.6667, 0.0, 0.6667, 0.0, 0.8333, 0.0, 0.8287, 0.005132, 0.8287, 0.005132, 0.8333, 0.0, 1.0, 0.0, 0.9537, 0.05132, 0.8333, 0.0, 0.8287, 0.005132, 0.9537, 0.05132, 1.0, 0.0, 0.0, 0.8859, 0.0, 0.9429, 0.1667, 0.9424, 0.1667, 0.8809, 0.0, 0.9429, 0.0, 1.0, 0.1667, 1.0, 0.1667, 0.9424, 0.1667, 0.9424, 0.1667, 1.0, 0.3333, 1.0, 0.3333, 0.9423, 0.1667, 0.8809, 0.1667, 0.9424, 0.3333, 0.9423, 0.3333, 0.8804, 0.5511, 1.0, 0.6053, 1.0, 0.5003, 1.0, 0.5003, 1.0, 0.6053, 1.0, 0.6186, 1.0, 0.5002, 1.0, 0.5003, 1.0, 0.5003, 1.0, 0.5002, 1.0, 0.3818, 1.0, 0.3951, 1.0, 0.5003, 1.0, 0.5003, 1.0, 0.3951, 1.0, 0.4495, 1.0, 0.3333, 0.0, 0.3333, 0.0, 0.5, 0.0, 0.5, 0.0, 0.3333, 0.0, 0.3333, 0.0, 0.5, 0.0, 0.5, 0.0, 0.5, 0.0, 0.5, 0.0, 0.6667, 0.0, 0.6667, 0.0, 0.5, 0.0, 0.5, 0.0, 0.6667, 0.0, 0.6667, 0.0, 0.0, 0.0, 0.0463, 0.05068, 0.1713, 0.005132, 0.1667, 0.0, 0.0463, 0.05068, 0.0, 0.0, 0.1667, 0.0, 0.1713, 0.005132, 0.1713, 0.005132, 0.1667, 0.0, 0.3333, 0.0, 0.3333, 0.0, 0.1667, 0.0, 0.1713, 0.005132, 0.3333, 0.0, 0.3333, 0.0, 0.0, 0.0, 0.0, 0.0, 0.0, 0.0, 0.0, 0.0, 0.0, 0.0, 0.0, 0.0, 0.0, 0.0, 0.0, 0.0, 0.0, 0.0, 0.0, 0.0, 0.0, 0.0, 0.0, 0.0, 0.0, 0.0, 0.0, 0.0, 0.0, 0.0, 0.0, 0.0, 0.0, 0.1467, 0.0, 0.01834, 0.0, 0.01958, 0.0, 0.1566, 0.0, 0.01834, 0.0, 0.0, 0.0, 0.0, 0.0, 0.01958, 0.0, 0.0, 0.0, 0.0, 0.0, 0.0, 0.0, 0.0, 0.0, 0.0, 0.0, 0.0, 0.0, 0.0, 0.0, 0.0, 0.8926, 1.0, 0.9286, 1.0, 0.7987, 1.0, 0.7776, 1.0, 0.9286, 1.0, 0.9412, 1.0, 0.8176, 1.0, 0.7987, 1.0, 0.7987, 1.0, 0.8176, 1.0, 0.657, 1.0, 0.6378, 1.0, 0.7776, 1.0, 0.7987, 1.0, 0.6378, 1.0, 0.6186, 1.0, 0.6186, 1.0, 0.6378, 1.0, 0.5001, 1.0, 0.5002, 1.0, 0.6378, 1.0, 0.657, 1.0, 0.5, 1.0, 0.5001, 1.0, 0.5001, 1.0, 0.5, 1.0, 0.343, 1.0, 0.3624, 1.0, 0.5002, 1.0, 0.5001, 1.0, 0.3624, 1.0, 0.3818, 1.0, 0.0, 0.0, 0.0, 0.07427, 0.0, 0.007716, 0.0, 0.0, 0.0, 0.07427, 0.0, 0.04167, 0.0, 0.006559, 0.0, 0.007716, 0.0, 0.007716, 0.0, 0.006559, 0.0, 0.0, 0.0, 0.0, 0.0, 0.0, 0.0, 0.007716, 0.0, 0.0, 0.0, 0.0, 0.0, 0.0, 0.0, 0.0, 0.0, 0.0, 0.0, 0.0, 0.0, 0.0, 0.0, 0.0, 0.0, 0.0, 0.0, 0.0, 0.0, 0.0, 0.0, 0.0, 0.0, 0.0, 0.0, 0.0, 0.0, 0.0, 0.0, 0.0, 0.0, 0.0, 0.0, 0.0, 1.0, 0.8859, 1.0, 0.8125, 0.8333, 0.808, 0.8333, 0.8809, 1.0, 0.8125, 1.0, 0.739, 0.8333, 0.705, 0.8333, 0.808, 0.8333, 0.808, 0.8333, 0.705, 0.6667, 0.7019, 0.6667, 0.8071, 0.8333, 0.8809, 0.8333, 0.808, 0.6667, 0.8071, 0.6667, 0.8804, 0.6667, 0.8804, 0.6667, 0.8071, 0.5, 0.8071, 0.5, 0.8804, 0.6667, 0.8071, 0.6667, 0.7019, 0.5, 0.7019, 0.5, 0.8071, 0.5, 0.8071, 0.5, 0.7019, 0.3333, 0.7019, 0.3333, 0.8071, 0.5, 0.8804, 0.5, 0.8071, 0.3333, 0.8071, 0.3333, 0.8804, 1.0, 0.0, 0.8333, 0.0, 0.8333, 0.1848, 1.0, 0.1848, 0.8333, 0.0, 0.6667, 0.0, 0.6667, 0.1848, 0.8333, 0.1848, 0.8333, 0.1848, 0.6667, 0.1848, 0.6667, 0.3695, 0.8333, 0.3695, 1.0, 0.1848, 0.8333, 0.1848, 0.8333, 0.3695, 1.0, 0.3695, 0.6667, 0.0, 0.5, 0.0, 0.5, 0.1848, 0.6667, 0.1848, 0.5, 0.0, 0.3333, 0.0, 0.3333, 0.1848, 0.5, 0.1848, 0.5, 0.1848, 0.3333, 0.1848, 0.3333, 0.3695, 0.5, 0.3695, 0.6667, 0.1848, 0.5, 0.1848, 0.5, 0.3695, 0.6667, 0.3695, 0.05878, 1.0, 0.1825, 1.0, 0.1736, 1.0, 0.05133, 0.9996, 0.1825, 1.0, 0.343, 1.0, 0.3345, 1.0, 0.1736, 1.0, 0.1736, 1.0, 0.3345, 1.0, 0.3333, 1.0, 0.1667, 1.0, 0.05133, 0.9996, 0.1736, 1.0, 0.1667, 1.0, 0.0, 1.0, 0.343, 1.0, 0.5, 1.0, 0.5, 1.0, 0.3345, 1.0, 0.5, 1.0, 0.657, 1.0, 0.6655, 1.0, 0.5, 1.0, 0.5, 1.0, 0.6655, 1.0, 0.6667, 1.0, 0.5, 1.0, 0.3345, 1.0, 0.5, 1.0, 0.5, 1.0, 0.3333, 1.0, 0.9583, 0.75, 0.9583, 1.0, 0.9167, 1.0, 0.9167, 0.75, 0.9167, 0.75, 0.875, 0.75, 0.875, 0.5, 0.9167, 0.5, 0.875, 0.75, 0.875, 1.0, 0.8333, 1.0, 0.8333, 0.75, 0.8333, 0.75, 0.7917, 0.75, 0.7917, 0.5, 0.8333, 0.5, 0.7917, 0.75, 0.7917, 1.0, 0.75, 1.0, 0.75, 0.75, 0.75, 0.75, 0.7083, 0.75, 0.7083, 0.5, 0.75, 0.5, 0.7083, 0.75, 0.7083, 1.0, 0.6667, 1.0, 0.6667, 0.75, 0.6667, 0.75, 0.625, 0.75, 0.625, 0.5, 0.6667, 0.5, 0.625, 0.75, 0.625, 1.0, 0.5833, 1.0, 0.5833, 0.75, 0.5833, 0.75, 0.5417, 0.75, 0.5417, 0.5, 0.5833, 0.5, 0.5417, 0.75, 0.5417, 1.0, 0.5, 1.0, 0.5, 0.75, 0.5, 0.75, 0.4583, 0.75, 0.4583, 0.5, 0.5, 0.5, 0.4583, 0.75, 0.4583, 1.0, 0.4167, 1.0, 0.4167, 0.75, 0.4167, 0.75, 0.375, 0.75, 0.375, 0.5, 0.4167, 0.5, 0.375, 0.75, 0.375, 1.0, 0.3333, 1.0, 0.3333, 0.75, 0.3333, 0.75, 0.2917, 0.75, 0.2917, 0.5, 0.3333, 0.5, 0.2917, 0.75, 0.2917, 1.0, 0.25, 1.0, 0.25, 0.75, 0.25, 0.75, 0.2083, 0.75, 0.2083, 0.5, 0.25, 0.5, 0.2083, 0.75, 0.2083, 1.0, 0.1667, 1.0, 0.1667, 0.75, 0.1667, 0.75, 0.125, 0.75, 0.125, 0.5, 0.1667, 0.5, 0.125, 0.75, 0.125, 1.0, 0.08333, 1.0, 0.08333, 0.75, 0.08333, 0.75, 0.04167, 0.75, 0.04167, 0.5, 0.08333, 0.5, 0.04167, 0.75, 0.04167, 1.0, 7.451e-08, 1.0, 7.451e-08, 0.75, 0.7279, 0.5, 0.6902, 0.5, 0.7101, 0.5, 0.7625, 0.5, 0.6902, 0.5, 0.6513, 0.5, 0.6389, 0.5, 0.7101, 0.5, 0.7101, 0.5, 0.6389, 0.5, 0.6111, 0.5, 0.7118, 0.5, 0.7625, 0.5, 0.7101, 0.5, 0.7118, 0.5, 0.7954, 0.5, 0.6513, 0.5, 0.6132, 0.5, 0.5851, 0.5, 0.6389, 0.5, 0.6132, 0.5, 0.5759, 0.5, 0.5417, 0.5, 0.5851, 0.5, 0.5851, 0.5, 0.5417, 0.5, 0.5, 0.5, 0.5451, 0.5, 0.6389, 0.5, 0.5851, 0.5, 0.5451, 0.5, 0.6111, 0.5, 0.5759, 0.5, 0.5381, 0.5, 0.5, 0.5, 0.5417, 0.5, 0.5381, 0.5, 0.5003, 0.5, 0.462, 0.5, 0.5, 0.5, 0.5, 0.5, 0.462, 0.5, 0.4241, 0.5, 0.4583, 0.5, 0.5417, 0.5, 0.5, 0.5, 0.4583, 0.5, 0.5, 0.5, 0.7954, 0.5, 0.7118, 0.5, 0.7101, 0.5, 0.8245, 0.5, 0.7118, 0.5, 0.6111, 0.5, 0.5781, 0.5, 0.7101, 0.5, 0.7101, 0.5, 0.5781, 0.5, 0.5, 0.5, 0.6861, 0.5, 0.8245, 0.5, 0.7101, 0.5, 0.6861, 0.5, 0.8416, 0.5, 0.6111, 0.5, 0.5451, 0.5, 0.5041, 0.5, 0.5781, 0.5, 0.5451, 0.5, 0.5, 0.5, 0.458, 0.5, 0.5041, 0.5, 0.5041, 0.5, 0.458, 0.5, 0.4167, 0.5, 0.4583, 0.5, 0.5781, 0.5, 0.5041, 0.5, 0.4583, 0.5, 0.5, 0.5, 0.5, 0.5, 0.4583, 0.5, 0.4155, 0.5, 0.458, 0.5, 0.4583, 0.5, 0.4241, 0.5, 0.3874, 0.5, 0.4155, 0.5, 0.4155, 0.5, 0.3874, 0.5, 0.3519, 0.5, 0.3634, 0.5, 0.458, 0.5, 0.4155, 0.5, 0.3634, 0.5, 0.4167, 0.5, 0.8416, 0.5, 0.6861, 0.5, 0.6227, 0.5, 0.8315, 0.5, 0.6861, 0.5, 0.5, 0.5, 0.2917, 0.5, 0.6227, 0.5, 0.6227, 0.5, 0.2917, 0.5, 0.08393, 0.5, 0.3821, 0.5, 0.8315, 0.5, 0.6227, 0.5, 0.3821, 0.5, 0.7382, 0.5, 0.5, 0.5, 0.4583, 0.5, 0.2917, 0.5, 0.2917, 0.5, 0.4583, 0.5, 0.4167, 0.5, 0.2917, 0.5, 0.2917, 0.5, 0.2917, 0.5, 0.2917, 0.5, 0.2021, 0.5, 0.1744, 0.5, 0.2917, 0.5, 0.2917, 0.5, 0.1744, 0.5, 0.08393, 0.5, 0.4167, 0.5, 0.3634, 0.5, 0.2905, 0.5, 0.2917, 0.5, 0.3634, 0.5, 0.3519, 0.5, 0.3126, 0.5, 0.2905, 0.5, 0.2905, 0.5, 0.3126, 0.5, 0.2718, 0.5, 0.2354, 0.5, 0.2917, 0.5, 0.2905, 0.5, 0.2354, 0.5, 0.2021, 0.5, 0.7394, 1.0, 0.4528, 1.0, 0.625, 1.0, 0.7632, 1.0, 0.4528, 1.0, 0.08384, 1.0, 0.2917, 1.0, 0.625, 1.0, 0.625, 1.0, 0.2917, 1.0, 0.5, 1.0, 0.7083, 1.0, 0.7632, 1.0, 0.625, 1.0, 0.7083, 1.0, 0.8474, 1.0, 0.08384, 1.0, 0.1732, 1.0, 0.2876, 1.0, 0.2917, 1.0, 0.1732, 1.0, 0.201, 1.0, 0.2882, 1.0, 0.2876, 1.0, 0.2876, 1.0, 0.2882, 1.0, 0.3889, 1.0, 0.4222, 1.0, 0.2917, 1.0, 0.2876, 1.0, 0.4222, 1.0, 0.5, 1.0, 0.201, 1.0, 0.2367, 1.0, 0.2899, 1.0, 0.2882, 1.0, 0.2367, 1.0, 0.2715, 1.0, 0.3095, 1.0, 0.2899, 1.0, 0.2899, 1.0, 0.3095, 1.0, 0.351, 1.0, 0.3611, 1.0, 0.2882, 1.0, 0.2899, 1.0, 0.3611, 1.0, 0.3889, 1.0, 0.8474, 1.0, 0.7083, 1.0, 0.7124, 1.0, 0.8253, 1.0, 0.7083, 1.0, 0.5, 1.0, 0.5778, 1.0, 0.7124, 1.0, 0.7124, 1.0, 0.5778, 1.0, 0.6111, 1.0, 0.7118, 1.0, 0.8253, 1.0, 0.7124, 1.0, 0.7118, 1.0, 0.7954, 1.0, 0.5, 1.0, 0.4222, 1.0, 0.5, 1.0, 0.5778, 1.0, 0.4222, 1.0, 0.3889, 1.0, 0.4549, 1.0, 0.5, 1.0, 0.5, 1.0, 0.4549, 1.0, 0.5, 1.0, 0.5451, 1.0, 0.5778, 1.0, 0.5, 1.0, 0.5451, 1.0, 0.6111, 1.0, 0.3889, 1.0, 0.3611, 1.0, 0.4149, 1.0, 0.4549, 1.0, 0.3611, 1.0, 0.351, 1.0, 0.3872, 1.0, 0.4149, 1.0, 0.4149, 1.0, 0.3872, 1.0, 0.424, 1.0, 0.4583, 1.0, 0.4549, 1.0, 0.4149, 1.0, 0.4583, 1.0, 0.5, 1.0, 0.7954, 1.0, 0.7118, 1.0, 0.7101, 1.0, 0.7646, 1.0, 0.7118, 1.0, 0.6111, 1.0, 0.6389, 1.0, 0.7101, 1.0, 0.7101, 1.0, 0.6389, 1.0, 0.6513, 1.0, 0.6871, 1.0, 0.7646, 1.0, 0.7101, 1.0, 0.6871, 1.0, 0.7279, 1.0, 0.6111, 1.0, 0.5451, 1.0, 0.5851, 1.0, 0.6389, 1.0, 0.5451, 1.0, 0.5, 1.0, 0.5417, 1.0, 0.5851, 1.0, 0.5851, 1.0, 0.5417, 1.0, 0.5759, 1.0, 0.6132, 1.0, 0.6389, 1.0, 0.5851, 1.0, 0.6132, 1.0, 0.6513, 1.0, 0.5, 1.0, 0.4583, 1.0, 0.5, 1.0, 0.5417, 1.0, 0.4583, 1.0, 0.424, 1.0, 0.4626, 1.0, 0.5, 1.0, 0.5, 1.0, 0.4626, 1.0, 0.5003, 1.0, 0.5386, 1.0, 0.5417, 1.0, 0.5, 1.0, 0.5386, 1.0, 0.5759, 1.0, 1.0, 0.75, 1.0, 1.0, 0.9583, 1.0, 0.9583, 0.75, 0.8315, 0.5, 0.7382, 0.5, 1.0, 0.5, 0.9583, 0.5, 0.8416, 0.5, 0.8315, 0.5, 0.9583, 0.5, 0.9167, 0.5, 0.7632, 1.0, 0.8474, 1.0, 0.9167, 1.0, 0.9583, 1.0, 0.7394, 1.0, 0.7632, 1.0, 0.9583, 1.0, 1.0, 1.0, 0.8245, 0.5, 0.8416, 0.5, 0.9167, 0.5, 0.875, 0.5, 0.7954, 0.5, 0.8245, 0.5, 0.875, 0.5, 0.8333, 0.5, 0.8253, 1.0, 0.7954, 1.0, 0.8333, 1.0, 0.875, 1.0, 0.8474, 1.0, 0.8253, 1.0, 0.875, 1.0, 0.9167, 1.0, 0.7625, 0.5, 0.7954, 0.5, 0.8333, 0.5, 0.7917, 0.5, 0.7279, 0.5, 0.7625, 0.5, 0.7917, 0.5, 0.75, 0.5, 0.7646, 1.0, 0.7279, 1.0, 0.75, 1.0, 0.7917, 1.0, 0.7954, 1.0, 0.7646, 1.0, 0.7917, 1.0, 0.8333, 1.0, 0.6902, 0.5, 0.7279, 0.5, 0.75, 0.5, 0.7083, 0.5, 0.6513, 0.5, 0.6902, 0.5, 0.7083, 0.5, 0.6667, 0.5, 0.6871, 1.0, 0.6513, 1.0, 0.6667, 1.0, 0.7083, 1.0, 0.7279, 1.0, 0.6871, 1.0, 0.7083, 1.0, 0.75, 1.0, 0.6132, 0.5, 0.6513, 0.5, 0.6667, 0.5, 0.625, 0.5, 0.5759, 0.5, 0.6132, 0.5, 0.625, 0.5, 0.5833, 0.5, 0.6132, 1.0, 0.5759, 1.0, 0.5833, 1.0, 0.625, 1.0, 0.6513, 1.0, 0.6132, 1.0, 0.625, 1.0, 0.6667, 1.0, 0.5381, 0.5, 0.5759, 0.5, 0.5833, 0.5, 0.5417, 0.5, 0.5003, 0.5, 0.5381, 0.5, 0.5417, 0.5, 0.5, 0.5, 0.5386, 1.0, 0.5003, 1.0, 0.5, 1.0, 0.5417, 1.0, 0.5759, 1.0, 0.5386, 1.0, 0.5417, 1.0, 0.5833, 1.0, 0.462, 0.5, 0.5003, 0.5, 0.5, 0.5, 0.4583, 0.5, 0.4241, 0.5, 0.462, 0.5, 0.4583, 0.5, 0.4167, 0.5, 0.4626, 1.0, 0.424, 1.0, 0.4167, 1.0, 0.4583, 1.0, 0.5003, 1.0, 0.4626, 1.0, 0.4583, 1.0, 0.5, 1.0, 0.3874, 0.5, 0.4241, 0.5, 0.4167, 0.5, 0.375, 0.5, 0.3519, 0.5, 0.3874, 0.5, 0.375, 0.5, 0.3333, 0.5, 0.3872, 1.0, 0.351, 1.0, 0.3333, 1.0, 0.375, 1.0, 0.424, 1.0, 0.3872, 1.0, 0.375, 1.0, 0.4167, 1.0, 0.3126, 0.5, 0.3519, 0.5, 0.3333, 0.5, 0.2917, 0.5, 0.2718, 0.5, 0.3126, 0.5, 0.2917, 0.5, 0.25, 0.5, 0.3095, 1.0, 0.2715, 1.0, 0.25, 1.0, 0.2917, 1.0, 0.351, 1.0, 0.3095, 1.0, 0.2917, 1.0, 0.3333, 1.0, 0.2354, 0.5, 0.2718, 0.5, 0.25, 0.5, 0.2083, 0.5, 0.2021, 0.5, 0.2354, 0.5, 0.2083, 0.5, 0.1667, 0.5, 0.2367, 1.0, 0.201, 1.0, 0.1667, 1.0, 0.2083, 1.0, 0.2715, 1.0, 0.2367, 1.0, 0.2083, 1.0, 0.25, 1.0, 0.1744, 0.5, 0.2021, 0.5, 0.1667, 0.5, 0.125, 0.5, 0.08393, 0.5, 0.1744, 0.5, 0.125, 0.5, 0.08333, 0.5, 0.1732, 1.0, 0.08384, 1.0, 0.08333, 1.0, 0.125, 1.0, 0.201, 1.0, 0.1732, 1.0, 0.125, 1.0, 0.1667, 1.0, 0.3821, 0.5, 0.08393, 0.5, 0.08333, 0.5, 0.5417, 0.5, 0.7382, 0.5, 0.3821, 0.5, 0.5417, 0.5, 1.0, 0.5, 0.4528, 1.0, 0.7394, 1.0, 1.0, 1.0, 0.5417, 1.0, 0.08384, 1.0, 0.4528, 1.0, 0.5417, 1.0, 0.08333, 1.0, 1.0, 0.5, 1.0, 0.75, 0.9583, 0.75, 0.9583, 0.5, 0.04167, 0.5, 0.04167, 0.75, 7.451e-08, 0.75, 7.451e-08, 0.5, 0.08333, 1.0, 0.04167, 1.0, 0.04167, 0.75, 0.08333, 0.75, 0.125, 0.5, 0.125, 0.75, 0.08333, 0.75, 0.08333, 0.5, 0.1667, 1.0, 0.125, 1.0, 0.125, 0.75, 0.1667, 0.75, 0.2083, 0.5, 0.2083, 0.75, 0.1667, 0.75, 0.1667, 0.5, 0.25, 1.0, 0.2083, 1.0, 0.2083, 0.75, 0.25, 0.75, 0.2917, 0.5, 0.2917, 0.75, 0.25, 0.75, 0.25, 0.5, 0.3333, 1.0, 0.2917, 1.0, 0.2917, 0.75, 0.3333, 0.75, 0.375, 0.5, 0.375, 0.75, 0.3333, 0.75, 0.3333, 0.5, 0.4167, 1.0, 0.375, 1.0, 0.375, 0.75, 0.4167, 0.75, 0.4583, 0.5, 0.4583, 0.75, 0.4167, 0.75, 0.4167, 0.5, 0.5, 1.0, 0.4583, 1.0, 0.4583, 0.75, 0.5, 0.75, 0.5417, 0.5, 0.5417, 0.75, 0.5, 0.75, 0.5, 0.5, 0.5833, 1.0, 0.5417, 1.0, 0.5417, 0.75, 0.5833, 0.75, 0.625, 0.5, 0.625, 0.75, 0.5833, 0.75, 0.5833, 0.5, 0.6667, 1.0, 0.625, 1.0, 0.625, 0.75, 0.6667, 0.75, 0.7083, 0.5, 0.7083, 0.75, 0.6667, 0.75, 0.6667, 0.5, 0.75, 1.0, 0.7083, 1.0, 0.7083, 0.75, 0.75, 0.75, 0.7917, 0.5, 0.7917, 0.75, 0.75, 0.75, 0.75, 0.5, 0.8333, 1.0, 0.7917, 1.0, 0.7917, 0.75, 0.8333, 0.75, 0.875, 0.5, 0.875, 0.75, 0.8333, 0.75, 0.8333, 0.5, 0.9167, 1.0, 0.875, 1.0, 0.875, 0.75, 0.9167, 0.75, 0.9583, 0.5, 0.9583, 0.75, 0.9167, 0.75, 0.9167, 0.5, 0.0, 0.0, 0.0, 0.0, 0.0, 0.0, 0.0, 0.0, 0.0, 0.0, 0.0, 0.0, 0.0, 0.0, 0.0, 0.0, 0.0, 0.0, 0.0, 0.0, 0.0, 0.0, 0.0, 0.0, 0.0, 0.0, 0.0, 0.0, 0.0, 0.0, 0.0, 0.0, 0.0, 0.0, 0.0, 0.0, 0.0, 0.0, 0.0, 0.0, 0.0, 0.0, 0.0, 0.0, 0.0, 0.0, 0.0, 0.0, 0.0, 0.0, 0.0, 0.0, 0.0, 0.0, 0.0, 0.0, 0.0, 0.0, 0.0, 0.0, 0.0, 0.0, 0.0, 0.0, 0.0, 0.0, 0.0, 0.0, 0.0, 0.0, 0.0, 0.0, 0.0, 0.0, 0.0, 0.0, 0.0, 0.0, 0.0, 0.0, 0.0, 0.0, 0.0, 0.0, 0.0, 0.0, 0.0, 0.0, 0.0, 0.0, 0.0, 0.0, 0.0, 0.0, 0.0, 0.0, 0.0, 0.0, 0.0, 0.0, 0.0, 0.0, 0.0, 0.0, 0.0, 0.0, 0.0, 0.0, 0.0, 0.0, 0.0, 0.0, 0.0, 0.0, 0.0, 0.0, 0.0, 0.0, 0.0, 0.0, 0.0, 0.0, 0.0, 0.0, 0.0, 0.0, 0.0, 0.0, 0.0, 0.0, 0.0, 0.0, 0.0, 0.0, 0.0, 0.0, 0.0, 0.0, 0.0, 0.0, 0.0, 0.0, 0.0, 0.0, 0.0, 0.0, 0.0, 0.0, 0.0, 0.0, 0.0, 0.0, 0.0, 0.0, 0.0, 0.0, 0.0, 0.0, 0.0, 0.0, 0.0, 0.0, 0.0, 0.0, 0.0, 0.0, 0.0, 0.0, 0.0, 0.0, 0.0, 0.0, 0.0, 0.0, 0.0, 0.0, 0.0, 0.0, 0.0, 0.0, 0.0, 0.0, 0.0, 0.0, 0.0, 0.0, 0.0, 0.0, 0.0, 0.0, 0.0, 0.0, 0.0, 0.0, 0.0, 0.0, 0.0, 0.0, 0.0, 0.0, 0.0, 0.0, 0.0, 0.0, 0.0, 0.0, 0.0, 0.0, 0.0, 0.0, 0.0, 0.0, 0.0, 0.0, 0.0, 0.0, 0.0, 0.0, 0.0, 0.0, 0.0, 0.0, 0.0, 0.0, 0.0, 0.0, 0.0, 0.0, 0.0, 0.0, 0.0, 0.0, 0.0, 0.0, 0.0, 0.0, 0.0, 0.0, 0.0, 0.0, 0.0, 0.0, 0.0, 0.0, 0.0, 0.0, 0.0, 0.0, 0.0, 0.0, 0.0, 0.0, 0.0, 0.0, 0.0, 0.0, 0.0, 0.0, 0.0, 0.0, 0.0, 0.0, 0.0, 0.0, 0.0, 0.0, 0.0, 0.0, 0.0, 0.0, 0.0, 0.0, 0.0, 0.0, 0.0, 0.0, 0.0, 0.0, 0.0, 0.0, 0.0, 0.0, 0.0, 0.0, 0.0, 0.0, 0.0, 0.0, 0.0, 0.0, 0.0, 0.0, 0.0, 0.0, 0.0, 0.0, 0.0, 0.0, 0.0, 0.0, 0.0, 0.0, 0.0, 0.0, 0.0, 0.0, 0.0, 0.0, 0.0, 0.0, 0.0, 0.0, 0.0, 0.0, 0.0, 0.0, 0.0, 0.0, 0.0, 0.0, 0.0, 0.0, 0.0, 0.0, 0.0, 0.0, 0.0, 0.0, 0.0, 0.0, 0.0, 0.0, 0.0, 0.0, 0.0, 0.0, 0.0, 0.0, 0.0, 0.0, 0.0, 0.0, 0.0, 0.0, 0.0, 0.0, 0.0, 0.0, 0.0, 0.0, 0.0, 0.0, 0.0, 0.0, 0.0, 0.0, 0.0, 0.0, 0.0, 0.0, 0.0, 0.0, 0.0, 0.0, 0.0, 0.0, 0.0, 0.0, 0.0, 0.0, 0.0, 0.0, 0.0, 0.0, 0.0, 0.0, 0.0, 0.0, 0.0, 0.0, 0.0, 0.0, 0.0, 0.0, 0.0, 0.0, 0.0, 0.0, 0.0, 0.0, 0.0, 0.0, 0.0, 0.0, 0.0, 0.0, 0.0, 0.0, 0.0, 0.0, 0.0, 0.0, 0.0, 0.0, 0.0, 0.0, 0.0, 0.0, 0.0, 0.0, 0.0, 0.0, 0.0, 0.0, 0.0, 0.0, 0.0, 0.0, 0.0, 0.0, 0.0, 0.0, 0.0, 0.0, 0.0, 0.0, 0.0, 0.0, 0.0, 0.0, 0.0, 0.0, 0.0, 0.0, 0.0, 0.0, 0.0, 0.0, 0.0, 0.0, 0.0, 0.0, 0.0, 0.0, 0.0, 0.0, 0.0, 0.0, 0.0, 0.0, 0.0, 0.0, 0.0, 0.0, 0.0, 0.0, 0.0, 0.0, 0.0, 0.0, 0.0, 0.0, 0.0, 0.0, 0.0, 0.0, 0.0, 0.0, 0.0, 0.0, 0.0, 0.0, 0.0, 0.0, 0.0, 0.0, 0.0, 0.0, 0.0, 0.0, 0.0, 0.0, 0.0, 0.0, 0.0, 0.0, 0.0, 0.0, 0.0, 0.0, 0.0, 0.0, 0.0, 0.0, 0.0, 0.0, 0.0, 0.0, 0.0, 0.0, 0.0, 0.0, 0.0, 0.0, 0.0, 0.0, 0.0, 0.0, 0.0, 0.0, 0.0, 0.0, 0.0, 0.0, 0.0, 0.0, 0.0, 0.0, 0.0, 0.0, 0.0, 0.0, 0.0, 0.0, 0.0, 0.0, 0.0, 0.0, 0.0, 0.0, 0.0, 0.0, 0.0, 0.0, 0.0, 0.0, 0.0, 0.0, 0.0, 0.0, 0.0, 0.0, 0.0, 0.0, 0.0, 0.0, 0.0, 0.0, 0.0, 0.0, 0.0, 0.0, 0.0, 0.0, 0.0, 0.0, 0.0, 0.0, 0.0, 0.0, 0.0, 0.0, 0.0, 0.0, 0.0, 0.0, 0.0, 0.0, 0.0, 0.0, 0.0, 0.0, 0.0, 0.0, 0.0, 0.0, 0.0, 0.0, 0.0, 0.0, 0.0, 0.0, 0.0, 0.0, 0.0, 0.0, 0.0, 0.0, 0.0, 0.0, 0.0, 0.0, 0.0, 0.0, 0.0, 0.0, 0.0, 0.0, 0.0, 0.0, 0.0, 0.0, 0.0, 0.0, 0.0, 0.0, 0.0, 0.0, 0.0, 0.0, 0.0, 0.0, 0.0, 0.0, 0.0, 0.0, 0.0, 0.0, 0.0, 0.0, 0.0, 0.0, 0.0, 0.0, 0.0, 0.0, 0.0, 0.0, 0.0, 0.0, 0.0, 0.0, 0.0, 0.0, 0.0, 0.0, 0.0, 0.0, 0.0, 0.0, 0.0, 0.0, 0.0, 0.0, 0.0, 0.0, 0.0, 0.0, 0.0, 0.0, 0.0, 0.0, 0.0, 0.0, 0.0, 0.0, 0.0, 0.0, 0.0, 0.0, 0.0, 0.0, 0.0, 0.0, 0.0, 0.0, 0.0, 0.0, 0.0, 0.0, 0.0, 0.0, 0.0, 0.0, 0.0, 0.0, 0.0, 0.0, 0.0, 0.0, 0.0, 0.0, 0.0, 0.0, 0.0, 0.0, 0.0, 0.0, 0.0, 0.0, 0.0, 0.0, 0.0, 0.0, 0.0, 0.0, 0.0, 0.0, 0.0, 0.0, 0.0, 0.0, 0.0, 0.0, 0.0, 0.2011, 0.0, 0.01736, 0.0, 0.01075, 0.0, 0.1205, 0.0, 0.01736, 0.0, 0.0, 0.0, 0.0, 0.0, 0.01075, 0.0, 0.01075, 0.0, 0.0, 0.0, 0.0, 0.0, 0.006794, 0.0, 0.1205, 0.0, 0.01075, 0.0, 0.006794, 0.0, 0.0483, 0.0, 0.0, 0.02083, 0.02044, 0.0204, 0.02035, 0.0, 0.0, 0.02083, 0.02044, 0.2345, 0.2301, 0.231, 0.2304, 0.0204, 0.02035, 0.0204, 0.02035, 0.231, 0.2304, 0.2011, 0.2011, 0.01736, 0.01736, 0.0, 0.0, 0.0204, 0.02035, 0.01736, 0.01736, 0.0, 0.0, 0.02083, 0.01933, 0.2115, 0.1971, 0.2345, 0.2301, 0.02083, 0.02044, 0.0, 0.0, 0.02083, 0.01933, 0.02083, 0.02044, 0.0, 0.0, 0.0, 0.0, 0.0, 0.0, 0.0, 0.0, 0.0, 0.0, 0.0, 0.0, 0.0, 0.0, 0.0, 0.0, 0.0, 0.0, 0.0, 0.0, 0.0, 0.0, 0.0, 0.0, 0.0, 0.0, 0.0, 0.0, 0.0, 0.0, 0.0, 0.0, 0.0, 0.0, 0.0, 0.0, 0.01736, 0.01736, 0.01075, 0.01075, 0.0, 0.0, 0.01736, 0.01736, 0.2011, 0.2011, 0.1205, 0.1205, 0.01075, 0.01075, 0.01075, 0.01075, 0.1205, 0.1205, 0.0483, 0.0483, 0.006794, 0.006794, 0.0, 0.0, 0.01075, 0.01075, 0.006794, 0.006794, 0.0, 0.0, 0.0, 0.01933, 0.0, 0.0, 0.0, 0.0, 0.0, 0.02044, 0.0, 0.1983, 0.0, 0.01933, 0.0, 0.02044, 0.0, 0.2301, 0.0, 0.0, 0.0, 0.0, 0.0, 0.0, 0.0, 0.0, 0.0, 0.0, 0.0, 0.0, 0.0, 0.0, 0.0, 0.0, 0.0, 0.2301, 0.0, 0.02044, 0.0, 0.02035, 0.0, 0.2304, 0.0, 0.02044, 0.0, 0.0, 0.0, 0.0, 0.0, 0.02035, 0.0, 0.02035, 0.0, 0.0, 0.0, 0.0, 0.0, 0.01736, 0.0, 0.2304, 0.0, 0.02035, 0.0, 0.01736, 0.0, 0.2011, 0.0, 0.0, 0.0, 0.0, 0.0, 0.0, 0.0, 0.0, 0.0, 0.0, 0.0, 0.0, 0.0, 0.0, 0.0, 0.0, 0.0, 0.0, 0.0, 0.0, 0.0, 0.0, 0.0, 0.0, 0.0, 0.0, 0.0, 0.0, 0.0, 0.0, 0.0, 0.0])
me_cube_007.materials.append(mat_plastic)
me_cube_007.materials.append(mat_plastic_001)
me_cube_007.update()
me_cube_015 = bpy.data.meshes.new('Cube.015')
me_cube_015.from_pydata([(-0.8308, 2.229, 0.5071), (-0.8169, 1.564, 0.6899), (-0.7127, 2.67, 0.3445), (-0.1107, 2.27, 0.645), (-0.1102, 1.736, 0.8417), (-0.1293, 2.854, 0.3564), (-0.5079, 2.758, 0.3547), (-0.8275, 1.902, 0.6038), (-0.8278, 1.261, 0.7511), (-0.615, 1.617, 0.8121), (-0.6089, 2.267, 0.5909), (-0.7878, 2.509, 0.4118), (-0.1188, 2.637, 0.4826), (-0.113, 1.349, 0.9401), (-0.1562, 2.006, 0.7459), (-0.5567, 2.562, 0.4683), (-0.621, 1.31, 0.8854), (-0.6197, 1.946, 0.7092), (-0.0112, 2.869, 0.3551), (-0.01125, 1.681, 0.8544), (-0.01202, 2.314, 0.6209), (-0.01137, 2.651, 0.4819), (-0.01163, 1.354, 0.9409), (-0.3186, 2.813, 0.3556), (-0.3626, 1.677, 0.8269), (-0.3598, 2.269, 0.6179), (-0.3378, 2.6, 0.4754), (-0.367, 1.33, 0.927), (-0.388, 1.976, 0.7276)], [], [(0, 10, 15, 11), (25, 3, 12, 26), (26, 12, 5, 23), (11, 15, 6, 2), (3, 20, 21, 12), (27, 13, 4, 24), (8, 16, 9, 1), (13, 22, 19, 4), (1, 9, 17, 7), (24, 4, 14, 28), (28, 14, 3, 25), (7, 17, 10, 0), (12, 21, 18, 5), (17, 28, 25, 10), (9, 24, 28, 17), (16, 27, 24, 9), (15, 26, 23, 6), (10, 25, 26, 15)])
me_cube_015.polygons.foreach_set('use_smooth', [True] * 18)
_k = {(20, 21): 1.0, (18, 21): 1.0, (19, 22): 1.0, (5, 18): 1.0, (13, 22): 1.0, (4, 19): 1.0, (3, 20): 1.0}
me_cube_015.attributes.new('crease_edge', 'FLOAT', 'EDGE').data.foreach_set('value', [_k.get((min(e.vertices), max(e.vertices)), 0.0) for e in me_cube_015.edges])
_uv = me_cube_015.uv_layers.new(name='UVMap')
_uv.uv.foreach_set('vector', [0.0, 0.1313, 0.0, 0.01736, 0.0, 0.01075, 0.0, 0.08006, 0.0, 0.008681, 0.0, 0.0, 0.0, 0.0, 0.0, 0.005377, 0.0, 0.005377, 0.0, 0.0, 0.0, 0.0, 0.0, 0.003411, 0.0, 0.08006, 0.0, 0.01075, 0.0, 0.006821, 0.0, 0.04131, 0.0, 0.0, 0.0, 0.0, 0.0, 0.0, 0.0, 0.0, 0.0, 0.009817, 0.0, 0.0, 0.0, 0.0, 0.0, 0.01022, 0.0, 0.1487, 0.0, 0.01963, 0.0, 0.02044, 0.0, 0.1545, 0.0, 0.0, 0.0, 0.0, 0.0, 0.0, 0.0, 0.0, 0.0, 0.1545, 0.0, 0.02044, 0.0, 0.02035, 0.0, 0.1539, 0.0, 0.01022, 0.0, 0.0, 0.0, 0.0, 0.0, 0.01017, 0.0, 0.01017, 0.0, 0.0, 0.0, 0.0, 0.0, 0.008681, 0.0, 0.1539, 0.0, 0.02035, 0.0, 0.01736, 0.0, 0.1313, 0.0, 0.0, 0.0, 0.0, 0.0, 0.0, 0.0, 0.0, 0.0, 0.02035, 0.0, 0.01017, 0.0, 0.008681, 0.0, 0.01736, 0.0, 0.02044, 0.0, 0.01022, 0.0, 0.01017, 0.0, 0.02035, 0.0, 0.01963, 0.0, 0.009817, 0.0, 0.01022, 0.0, 0.02044, 0.0, 0.01075, 0.0, 0.005377, 0.0, 0.003411, 0.0, 0.006821, 0.0, 0.01736, 0.0, 0.008681, 0.0, 0.005377, 0.0, 0.01075])
me_cube_015.materials.append(mat_plastic)
me_cube_015.update()
me_cube_005 = bpy.data.meshes.new('Cube.005')
me_cube_005.from_pydata([(0.8309, 2.324, 0.4654), (0.609, 2.343, 0.5544), (0.788, 2.602, 0.374), (0.8275, 1.997, 0.5736), (0.8169, 1.656, 0.6761), (0.6197, 2.026, 0.6826), (0.615, 1.697, 0.8), (0.388, 2.007, 0.7054), (0.1563, 1.988, 0.7282), (0.3596, 2.3, 0.5934), (0.3629, 1.71, 0.8146), (0.1108, 1.724, 0.8291), (0.3662, 1.373, 0.9244), (0.621, 1.384, 0.8809), (0.1114, 1.363, 0.9391), (0.01178, 1.356, 0.9408), (0.01207, 1.68, 0.8532), (0.8278, 1.345, 0.7461), (0.1103, 2.258, 0.6324), (0.3406, 2.643, 0.4555), (0.5571, 2.631, 0.4361), (0.1241, 2.654, 0.4749), (0.319, 2.857, 0.342), (0.5086, 2.823, 0.3335), (0.1294, 2.872, 0.3506), (0.01219, 2.871, 0.3544), (0.01204, 2.653, 0.481), (0.01135, 2.313, 0.6197), (0.713, 2.757, 0.3168)], [], [(1, 0, 2, 20), (5, 3, 0, 1), (6, 4, 3, 5), (10, 6, 5, 7), (7, 5, 1, 9), (11, 10, 7, 8), (8, 7, 9, 18), (14, 12, 10, 11), (12, 13, 6, 10), (15, 14, 11, 16), (13, 17, 4, 6), (18, 9, 19, 21), (9, 1, 20, 19), (19, 20, 23, 22), (21, 19, 22, 24), (26, 21, 24, 25), (27, 18, 21, 26), (20, 2, 28, 23)])
me_cube_005.polygons.foreach_set('use_smooth', [True] * 18)
_k = {(14, 15): 1.0, (15, 16): 1.0, (11, 16): 1.0, (24, 25): 1.0, (25, 26): 1.0, (26, 27): 1.0, (18, 27): 1.0}
me_cube_005.attributes.new('crease_edge', 'FLOAT', 'EDGE').data.foreach_set('value', [_k.get((min(e.vertices), max(e.vertices)), 0.0) for e in me_cube_005.edges])
_uv = me_cube_005.uv_layers.new(name='UVMap')
_uv.uv.foreach_set('vector', [0.01736, 0.01736, 0.1313, 0.1313, 0.08006, 0.08006, 0.01075, 0.01075, 0.0204, 0.02035, 0.1543, 0.1539, 0.1313, 0.1313, 0.01736, 0.01736, 0.02083, 0.02044, 0.1575, 0.1545, 0.1543, 0.1539, 0.0204, 0.02035, 0.01042, 0.01022, 0.02083, 0.02044, 0.0204, 0.02035, 0.0102, 0.01017, 0.0102, 0.01017, 0.0204, 0.02035, 0.01736, 0.01736, 0.008681, 0.008681, 0.0, 0.0, 0.01042, 0.01022, 0.0102, 0.01017, 0.0, 0.0, 0.0, 0.0, 0.0102, 0.01017, 0.008681, 0.008681, 0.0, 0.0, 0.0, 0.0, 0.01042, 0.009817, 0.01042, 0.01022, 0.0, 0.0, 0.01042, 0.009817, 0.02083, 0.01963, 0.02083, 0.02044, 0.01042, 0.01022, 0.0, 0.0, 0.0, 0.0, 0.0, 0.0, 0.0, 0.0, 0.02083, 0.01963, 0.1578, 0.1487, 0.1575, 0.1545, 0.02083, 0.02044, 0.0, 0.0, 0.008681, 0.008681, 0.005377, 0.005377, 0.0, 0.0, 0.008681, 0.008681, 0.01736, 0.01736, 0.01075, 0.01075, 0.005377, 0.005377, 0.005377, 0.005377, 0.01075, 0.01075, 0.006821, 0.006821, 0.003411, 0.003411, 0.0, 0.0, 0.005377, 0.005377, 0.003411, 0.003411, 0.0, 0.0, 0.0, 0.0, 0.0, 0.0, 0.0, 0.0, 0.0, 0.0, 0.0, 0.0, 0.0, 0.0, 0.0, 0.0, 0.0, 0.0, 0.01075, 0.01075, 0.08006, 0.08006, 0.04138, 0.04138, 0.006821, 0.006821])
me_cube_005.materials.append(mat_plastic)
me_cube_005.update()

# ---- objects
ob_base = bpy.data.objects.new('Base', me_cube_007)
ob_right_click = bpy.data.objects.new('Right Click', me_cube_015)
ob_left_click = bpy.data.objects.new('Left Click', me_cube_005)

# ---- transforms, parenting, visibility, modifiers, constraints
ob_base.location = (0.0, 0.0, 0.0)
ob_base.scale = (-1.0, 0.91, 1.0)
_m = ob_base.modifiers.new('Subdivision', 'SUBSURF')
_m.levels = 2
_m = ob_base.modifiers.new('Solidify', 'SOLIDIFY')
_m.thickness = 0.025
_m = ob_base.modifiers.new('Auto Smooth', 'NODES')
_m.node_group = ng_auto_smooth
_gi = [s.identifier for s in ng_auto_smooth.interface.items_tree if s.item_type == 'SOCKET' and s.in_out == 'INPUT']
_m[_gi[1]] = 0.5236  # Angle
ob_right_click.location = (0.0, 0.0, 0.0)
ob_right_click.scale = (-1.0, 0.91, 1.0)
_m = ob_right_click.modifiers.new('Subdivision', 'SUBSURF')
_m.levels = 2
_m = ob_right_click.modifiers.new('Solidify', 'SOLIDIFY')
_m.thickness = 0.025
_m = ob_right_click.modifiers.new('Auto Smooth', 'NODES')
_m.node_group = ng_auto_smooth
_gi = [s.identifier for s in ng_auto_smooth.interface.items_tree if s.item_type == 'SOCKET' and s.in_out == 'INPUT']
_m[_gi[1]] = 0.5236  # Angle
ob_left_click.location = (0.0, 0.0, 0.0)
ob_left_click.scale = (-1.0, 0.91, 1.0)
_m = ob_left_click.modifiers.new('Subdivision', 'SUBSURF')
_m.levels = 2
_m = ob_left_click.modifiers.new('Solidify', 'SOLIDIFY')
_m.thickness = 0.025
_m = ob_left_click.modifiers.new('Auto Smooth', 'NODES')
_m.node_group = ng_auto_smooth
_gi = [s.identifier for s in ng_auto_smooth.interface.items_tree if s.item_type == 'SOCKET' and s.in_out == 'INPUT']
_m[_gi[1]] = 0.5236  # Angle

# ---- collection membership
col_mouse.objects.link(ob_base)
col_mouse.objects.link(ob_right_click)
col_mouse.objects.link(ob_left_click)

# ---- scene / render settings (as saved in the file)
scene.frame_start = 1; scene.frame_end = 250; scene.frame_set(1)
scene.render.engine = 'BLENDER_EEVEE_NEXT'
scene.cycles.sampling_pattern = 'TABULATED_SOBOL'
scene.eevee.taa_samples = 64
scene.eevee.use_gtao = True
scene.eevee.light_threshold = 0.0
bpy.context.view_layer.update()

# ---- added for rendering (the .blend has no active camera and no usable light): camera, sun
cam_auto = bpy.data.cameras.new('AutoCamera')
cam_auto.lens = 50.0
cam_auto.sensor_width = 36.0
cam_auto.clip_end = 1000.0
ob_auto_camera = bpy.data.objects.new('AutoCamera', cam_auto)
scene.collection.objects.link(ob_auto_camera)
ob_auto_camera.location = (3.92483, -3.80484, 3.65679)
ob_auto_camera.rotation_euler = (1.09748, -7.21219e-08, 0.694738)
scene.camera = ob_auto_camera
light_auto_sun = bpy.data.lights.new('AutoSun', 'SUN')
light_auto_sun.energy = 3.0
light_auto_sun.angle = 0.0523599
ob_auto_sun = bpy.data.objects.new('AutoSun', light_auto_sun)
scene.collection.objects.link(ob_auto_sun)
ob_auto_sun.rotation_euler = (0.872665, 0.174533, 0.523599)
bpy.context.view_layer.update()
